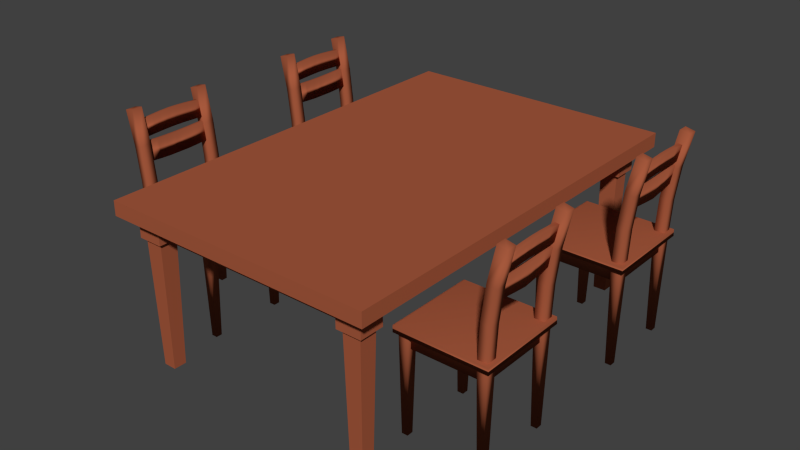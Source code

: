 # Source: Kitchen_TableChair_Set.blend  (saved by Blender 2.70.0; exported with 4.5.12 LTS)
import bpy
from mathutils import Matrix  # noqa: F401  (used for matrix-valued properties, if any)

bpy.ops.wm.read_factory_settings(use_empty=True)
scene = bpy.context.scene
scene.name = 'Scene'

# ---- collections
col_collection_1 = bpy.data.collections.new('Collection 1'); scene.collection.children.link(col_collection_1)

# ---- materials (node trees are filled in below, after node groups)
mat_material_001 = bpy.data.materials.new('Material.001')
mat_material_001.alpha_threshold = 0.0
mat_material_001.use_transparent_shadow = False
mat_material_001.diffuse_color = (0.3813, 0.0999, 0.04667, 1.0)
mat_material_001.roughness = 0.5
mat_material_001.line_color = (0.0, 0.0, 0.0, 1.0)

# ---- material node trees

# ---- world
world_world = bpy.data.worlds.new('World'); scene.world = world_world
world_world.color = (0.05088, 0.05088, 0.05088)
world_world.use_sun_shadow = False
world_world.sun_shadow_jitter_overblur = 0.0
world_world.cycles.sampling_method = 'MANUAL'
world_world.cycles.sample_map_resolution = 256

# ---- meshes
me_cube_005 = bpy.data.meshes.new('Cube.005')
me_cube_005.from_pydata([(0.7026, 0.5703, 20.61), (0.7026, 0.6602, 20.44), (-0.7026, 0.6602, 20.44), (-0.7026, 0.5703, 20.61), (0.7026, 0.5038, 15.08), (0.7026, 0.5929, 14.91), (-0.7026, 0.5929, 14.91), (-0.7026, 0.5038, 15.08), (0.4684, 0.5994, 14.64), (0.2342, 0.6105, 14.41), (-4.376e-06, 0.6255, 14.31), (-0.2342, 0.6106, 14.41), (-0.4684, 0.5995, 14.64), (-0.4684, 0.6606, 20.3), (-0.2342, 0.6648, 20.18), (-3.485e-06, 0.6695, 20.12), (0.2342, 0.6648, 20.18), (0.4684, 0.6606, 20.3), (-0.4684, 0.5087, 14.81), (-0.2342, 0.5201, 14.58), (-4.328e-06, 0.5354, 14.47), (0.2342, 0.52, 14.58), (0.4684, 0.5087, 14.81), (0.4684, 0.5707, 20.47), (0.2342, 0.575, 20.34), (-3.52e-06, 0.5799, 20.29), (-0.2342, 0.575, 20.34), (-0.4684, 0.5707, 20.47), (-0.7026, 0.589, 21.91), (-0.7026, 0.6788, 21.75), (0.7026, 0.6788, 21.75), (0.7026, 0.589, 21.91), (-0.7026, 0.66, 26.73), (-0.7026, 0.7495, 26.56), (0.7026, 0.7495, 26.56), (0.7026, 0.66, 26.73), (-0.4684, 0.7524, 26.8), (-0.2342, 0.755, 27.0), (-3.816e-06, 0.7561, 27.09), (0.2342, 0.755, 27.0), (0.4684, 0.7524, 26.8), (0.4684, 0.682, 21.87), (0.2342, 0.6867, 21.98), (-3.858e-06, 0.6886, 22.02), (-0.2342, 0.6868, 21.98), (-0.4684, 0.6821, 21.87), (0.4684, 0.6629, 26.96), (0.2342, 0.6655, 27.17), (-3.858e-06, 0.6666, 27.25), (-0.2342, 0.6655, 27.17), (-0.4684, 0.6629, 26.96), (-0.4684, 0.5923, 22.03), (-0.2342, 0.5971, 22.14), (-3.816e-06, 0.5991, 22.19), (0.2342, 0.5971, 22.14), (0.4684, 0.5923, 22.03), (0.8497, -1.083, -5.951), (0.7914, -1.083, -5.951), (0.7914, 0.4207, -5.951), (0.8497, 0.4207, -5.951), (0.8497, -1.083, -1.456), (0.7914, -1.083, -1.456), (0.7914, 0.4115, -1.456), (0.8497, 0.4114, -1.456), (-0.7857, -1.083, -5.951), (-0.844, -1.083, -5.951), (-0.844, 0.4207, -5.951), (-0.7857, 0.4207, -5.951), (-0.7857, -1.083, -1.456), (-0.844, -1.083, -1.456), (-0.844, 0.4115, -1.456), (-0.7857, 0.4114, -1.456), (0.7097, 0.5248, -5.951), (0.7097, 0.4665, -5.951), (-0.7103, 0.4665, -5.951), (-0.7103, 0.5248, -5.951), (0.7097, 0.5135, -1.456), (0.7097, 0.4561, -1.456), (-0.7103, 0.4561, -1.456), (-0.7103, 0.5135, -1.456), (0.8839, 0.5619, -31.22), (0.8839, 0.4314, -31.22), (0.7454, 0.4314, -31.22), (0.7454, 0.5619, -31.22), (0.9276, 0.5902, -1.32), (0.9276, 0.3807, -1.32), (0.7018, 0.3807, -1.32), (0.7018, 0.5902, -1.32), (-0.7474, 0.5619, -31.22), (-0.7474, 0.4314, -31.22), (-0.8859, 0.4314, -31.22), (-0.8859, 0.5619, -31.22), (-0.7038, 0.5902, -1.32), (-0.7038, 0.3807, -1.32), (-0.9295, 0.3807, -1.32), (-0.9295, 0.5902, -1.32), (0.9276, 0.591, -0.788), (0.9276, 0.3836, -0.1328), (0.7018, 0.3836, -0.1328), (0.7018, 0.591, -0.788), (-0.7038, 0.591, -0.788), (-0.7038, 0.3836, -0.1328), (-0.9295, 0.3836, -0.1328), (-0.9295, 0.591, -0.788), (0.9276, 0.8696, 29.82), (0.9276, 0.664, 30.47), (0.7018, 0.6602, 30.47), (0.7018, 0.8657, 29.82), (-0.7038, 0.8657, 29.82), (-0.7038, 0.6602, 30.47), (-0.9295, 0.664, 30.47), (-0.9295, 0.8697, 29.82), (0.7459, -1.211, -31.22), (0.7459, -1.08, -31.22), (0.8844, -1.08, -31.22), (0.8844, -1.211, -31.22), (0.7023, -1.252, -1.32), (0.7023, -1.039, -1.32), (0.928, -1.039, -1.32), (0.928, -1.252, -1.32), (-0.7112, -1.174, -5.951), (-0.7112, -1.115, -5.951), (0.7088, -1.115, -5.951), (0.7088, -1.174, -5.951), (-0.7112, -1.174, -1.456), (-0.7112, -1.115, -1.456), (0.7088, -1.115, -1.456), (0.7088, -1.174, -1.456), (-0.8854, -1.211, -31.22), (-0.8854, -1.08, -31.22), (-0.7469, -1.08, -31.22), (-0.7469, -1.211, -31.22), (-0.929, -1.252, -1.32), (-0.929, -1.039, -1.32), (-0.7033, -1.039, -1.32), (-0.7033, -1.252, -1.32), (-0.9976, -1.319, -1.843), (-0.9976, 0.6708, -1.843), (1.002, 0.6708, -1.843), (1.002, -1.319, -1.843), (-0.9976, -1.319, 0.1565), (-0.9976, 0.6601, 0.1565), (1.002, 0.6602, 0.1565), (1.002, -1.319, 0.1565), (-0.7038, 0.7122, 19.62), (-0.7038, 0.6229, 9.414), (-0.9295, 0.6229, 9.414), (-0.9295, 0.7122, 19.62), (-0.9295, 0.4156, 10.07), (-0.9295, 0.5051, 20.27), (-0.7038, 0.4155, 10.07), (-0.7038, 0.5051, 20.27), (0.9276, 0.7122, 19.62), (0.9276, 0.6229, 9.414), (0.7018, 0.6229, 9.414), (0.7018, 0.7122, 19.62), (0.7018, 0.4155, 10.07), (0.7018, 0.5051, 20.27), (0.9276, 0.4155, 10.07), (0.9276, 0.5051, 20.27)], [], [(4, 5, 1, 0), (12, 6, 2, 13), (6, 7, 3, 2), (22, 4, 0, 23), (27, 13, 2, 3), (22, 8, 5, 4), (5, 8, 17, 1), (8, 9, 16, 17), (9, 10, 15, 16), (10, 11, 14, 15), (11, 12, 13, 14), (7, 18, 27, 3), (18, 19, 26, 27), (19, 20, 25, 26), (20, 21, 24, 25), (21, 22, 23, 24), (0, 1, 17, 23), (23, 17, 16, 24), (24, 16, 15, 25), (25, 15, 14, 26), (26, 14, 13, 27), (7, 6, 12, 18), (18, 12, 11, 19), (19, 11, 10, 20), (20, 10, 9, 21), (21, 9, 8, 22), (32, 33, 29, 28), (40, 34, 30, 41), (34, 35, 31, 30), (50, 32, 28, 51), (55, 41, 30, 31), (50, 36, 33, 32), (33, 36, 45, 29), (36, 37, 44, 45), (37, 38, 43, 44), (38, 39, 42, 43), (39, 40, 41, 42), (35, 46, 55, 31), (46, 47, 54, 55), (47, 48, 53, 54), (48, 49, 52, 53), (49, 50, 51, 52), (28, 29, 45, 51), (51, 45, 44, 52), (52, 44, 43, 53), (53, 43, 42, 54), (54, 42, 41, 55), (35, 34, 40, 46), (46, 40, 39, 47), (47, 39, 38, 48), (48, 38, 37, 49), (49, 37, 36, 50), (61, 62, 58, 57), (63, 60, 56, 59), (56, 57, 58, 59), (69, 70, 66, 65), (71, 68, 64, 67), (64, 65, 66, 67), (77, 78, 74, 73), (79, 76, 72, 75), (72, 73, 74, 75), (84, 85, 81, 80), (85, 86, 82, 81), (86, 87, 83, 82), (87, 84, 80, 83), (80, 81, 82, 83), (92, 93, 89, 88), (93, 94, 90, 89), (94, 95, 91, 90), (95, 92, 88, 91), (88, 89, 90, 91), (92, 95, 103, 100), (95, 94, 102, 103), (94, 93, 101, 102), (93, 92, 100, 101), (84, 87, 99, 96), (87, 86, 98, 99), (86, 85, 97, 98), (85, 84, 96, 97), (144, 147, 111, 108), (147, 149, 110, 111), (149, 151, 109, 110), (151, 144, 108, 109), (152, 155, 107, 104), (155, 157, 106, 107), (157, 159, 105, 106), (159, 152, 104, 105), (104, 107, 106, 105), (108, 111, 110, 109), (116, 117, 113, 112), (117, 118, 114, 113), (118, 119, 115, 114), (119, 116, 112, 115), (112, 113, 114, 115), (125, 126, 122, 121), (127, 124, 120, 123), (120, 121, 122, 123), (132, 133, 129, 128), (133, 134, 130, 129), (134, 135, 131, 130), (135, 132, 128, 131), (128, 129, 130, 131), (140, 141, 137, 136), (141, 142, 138, 137), (142, 143, 139, 138), (143, 140, 136, 139), (136, 137, 138, 139), (143, 142, 141, 140), (100, 103, 146, 145), (145, 146, 147, 144), (103, 102, 148, 146), (146, 148, 149, 147), (102, 101, 150, 148), (148, 150, 151, 149), (101, 100, 145, 150), (150, 145, 144, 151), (96, 99, 154, 153), (153, 154, 155, 152), (99, 98, 156, 154), (154, 156, 157, 155), (98, 97, 158, 156), (156, 158, 159, 157), (97, 96, 153, 158), (158, 153, 152, 159)])
me_cube_005.polygons.foreach_set('use_smooth', [True] * 124)
_uv = me_cube_005.uv_layers.new(name='UVMap')
_uv.uv.foreach_set('vector', [0.0, 0.0, 1.0, 0.0, 1.0, 1.0, 0.0, 1.0, 0.0, 0.0, 1.0, 0.0, 1.0, 1.0, 0.0, 1.0, 0.0, 0.0, 1.0, 0.0, 1.0, 1.0, 0.0, 1.0, 0.0, 0.0, 1.0, 0.0, 1.0, 1.0, 0.0, 1.0, 0.0, 0.0, 1.0, 0.0, 1.0, 1.0, 0.0, 1.0, 0.0, 0.0, 1.0, 0.0, 1.0, 1.0, 0.0, 1.0, 0.0, 0.0, 1.0, 0.0, 1.0, 1.0, 0.0, 1.0, 0.0, 0.0, 1.0, 0.0, 1.0, 1.0, 0.0, 1.0, 0.0, 0.0, 1.0, 0.0, 1.0, 1.0, 0.0, 1.0, 0.0, 0.0, 1.0, 0.0, 1.0, 1.0, 0.0, 1.0, 0.0, 0.0, 1.0, 0.0, 1.0, 1.0, 0.0, 1.0, 0.0, 0.0, 1.0, 0.0, 1.0, 1.0, 0.0, 1.0, 0.0, 0.0, 1.0, 0.0, 1.0, 1.0, 0.0, 1.0, 0.0, 0.0, 1.0, 0.0, 1.0, 1.0, 0.0, 1.0, 0.0, 0.0, 1.0, 0.0, 1.0, 1.0, 0.0, 1.0, 0.0, 0.0, 1.0, 0.0, 1.0, 1.0, 0.0, 1.0, 0.0, 0.0, 1.0, 0.0, 1.0, 1.0, 0.0, 1.0, 0.0, 0.0, 1.0, 0.0, 1.0, 1.0, 0.0, 1.0, 0.0, 0.0, 1.0, 0.0, 1.0, 1.0, 0.0, 1.0, 0.0, 0.0, 1.0, 0.0, 1.0, 1.0, 0.0, 1.0, 0.0, 0.0, 1.0, 0.0, 1.0, 1.0, 0.0, 1.0, 0.0, 0.0, 1.0, 0.0, 1.0, 1.0, 0.0, 1.0, 0.0, 0.0, 1.0, 0.0, 1.0, 1.0, 0.0, 1.0, 0.0, 0.0, 1.0, 0.0, 1.0, 1.0, 0.0, 1.0, 0.0, 0.0, 1.0, 0.0, 1.0, 1.0, 0.0, 1.0, 0.0, 0.0, 1.0, 0.0, 1.0, 1.0, 0.0, 1.0, 0.0, 0.0, 1.0, 0.0, 1.0, 1.0, 0.0, 1.0, 0.0, 0.0, 1.0, 0.0, 1.0, 1.0, 0.0, 1.0, 0.0, 0.0, 1.0, 0.0, 1.0, 1.0, 0.0, 1.0, 0.0, 0.0, 1.0, 0.0, 1.0, 1.0, 0.0, 1.0, 0.0, 0.0, 1.0, 0.0, 1.0, 1.0, 0.0, 1.0, 0.0, 0.0, 1.0, 0.0, 1.0, 1.0, 0.0, 1.0, 0.0, 0.0, 1.0, 0.0, 1.0, 1.0, 0.0, 1.0, 0.0, 0.0, 1.0, 0.0, 1.0, 1.0, 0.0, 1.0, 0.0, 0.0, 1.0, 0.0, 1.0, 1.0, 0.0, 1.0, 0.0, 0.0, 1.0, 0.0, 1.0, 1.0, 0.0, 1.0, 0.0, 0.0, 1.0, 0.0, 1.0, 1.0, 0.0, 1.0, 0.0, 0.0, 1.0, 0.0, 1.0, 1.0, 0.0, 1.0, 0.0, 0.0, 1.0, 0.0, 1.0, 1.0, 0.0, 1.0, 0.0, 0.0, 1.0, 0.0, 1.0, 1.0, 0.0, 1.0, 0.0, 0.0, 1.0, 0.0, 1.0, 1.0, 0.0, 1.0, 0.0, 0.0, 1.0, 0.0, 1.0, 1.0, 0.0, 1.0, 0.0, 0.0, 1.0, 0.0, 1.0, 1.0, 0.0, 1.0, 0.0, 0.0, 1.0, 0.0, 1.0, 1.0, 0.0, 1.0, 0.0, 0.0, 1.0, 0.0, 1.0, 1.0, 0.0, 1.0, 0.0, 0.0, 1.0, 0.0, 1.0, 1.0, 0.0, 1.0, 0.0, 0.0, 1.0, 0.0, 1.0, 1.0, 0.0, 1.0, 0.0, 0.0, 1.0, 0.0, 1.0, 1.0, 0.0, 1.0, 0.0, 0.0, 1.0, 0.0, 1.0, 1.0, 0.0, 1.0, 0.0, 0.0, 1.0, 0.0, 1.0, 1.0, 0.0, 1.0, 0.0, 0.0, 1.0, 0.0, 1.0, 1.0, 0.0, 1.0, 0.0, 0.0, 1.0, 0.0, 1.0, 1.0, 0.0, 1.0, 0.0, 0.0, 1.0, 0.0, 1.0, 1.0, 0.0, 1.0, 0.0, 0.0, 1.0, 0.0, 1.0, 1.0, 0.0, 1.0, 0.0, 0.0, 1.0, 0.0, 1.0, 1.0, 0.0, 1.0, 0.0, 0.0, 1.0, 0.0, 1.0, 1.0, 0.0, 1.0, 0.0, 0.0, 1.0, 0.0, 1.0, 1.0, 0.0, 1.0, 0.0, 0.0, 1.0, 0.0, 1.0, 1.0, 0.0, 1.0, 0.0, 0.0, 1.0, 0.0, 1.0, 1.0, 0.0, 1.0, 0.0, 0.0, 1.0, 0.0, 1.0, 1.0, 0.0, 1.0, 0.0, 0.0, 1.0, 0.0, 1.0, 1.0, 0.0, 1.0, 0.0, 0.0, 1.0, 0.0, 1.0, 1.0, 0.0, 1.0, 0.0, 0.0, 1.0, 0.0, 1.0, 1.0, 0.0, 1.0, 0.0, 0.0, 1.0, 0.0, 1.0, 1.0, 0.0, 1.0, 0.0, 0.0, 1.0, 0.0, 1.0, 1.0, 0.0, 1.0, 0.0, 0.0, 1.0, 0.0, 1.0, 1.0, 0.0, 1.0, 0.0, 0.0, 1.0, 0.0, 1.0, 1.0, 0.0, 1.0, 0.0, 0.0, 1.0, 0.0, 1.0, 1.0, 0.0, 1.0, 0.0, 0.0, 1.0, 0.0, 1.0, 1.0, 0.0, 1.0, 0.0, 0.0, 1.0, 0.0, 1.0, 1.0, 0.0, 1.0, 0.0, 0.0, 1.0, 0.0, 1.0, 1.0, 0.0, 1.0, 0.0, 0.0, 1.0, 0.0, 1.0, 1.0, 0.0, 1.0, 0.0, 0.0, 1.0, 0.0, 1.0, 1.0, 0.0, 1.0, 0.0, 0.0, 1.0, 0.0, 1.0, 1.0, 0.0, 1.0, 0.0, 0.0, 1.0, 0.0, 1.0, 1.0, 0.0, 1.0, 0.0, 0.0, 1.0, 0.0, 1.0, 1.0, 0.0, 1.0, 0.0, 0.0, 1.0, 0.0, 1.0, 1.0, 0.0, 1.0, 0.0, 0.0, 1.0, 0.0, 1.0, 1.0, 0.0, 1.0, 0.0, 0.0, 1.0, 0.0, 1.0, 1.0, 0.0, 1.0, 0.0, 0.0, 1.0, 0.0, 1.0, 1.0, 0.0, 1.0, 0.0, 0.0, 1.0, 0.0, 1.0, 1.0, 0.0, 1.0, 0.0, 0.0, 1.0, 0.0, 1.0, 1.0, 0.0, 1.0, 0.0, 0.0, 1.0, 0.0, 1.0, 1.0, 0.0, 1.0, 0.0, 0.0, 1.0, 0.0, 1.0, 1.0, 0.0, 1.0, 0.0, 0.0, 1.0, 0.0, 1.0, 1.0, 0.0, 1.0, 0.0, 0.0, 1.0, 0.0, 1.0, 1.0, 0.0, 1.0, 0.0, 0.0, 1.0, 0.0, 1.0, 1.0, 0.0, 1.0, 0.0, 0.0, 1.0, 0.0, 1.0, 1.0, 0.0, 1.0, 0.0, 0.0, 1.0, 0.0, 1.0, 1.0, 0.0, 1.0, 0.0, 0.0, 1.0, 0.0, 1.0, 1.0, 0.0, 1.0, 0.0, 0.0, 1.0, 0.0, 1.0, 1.0, 0.0, 1.0, 0.0, 0.0, 1.0, 0.0, 1.0, 1.0, 0.0, 1.0, 0.0, 0.0, 1.0, 0.0, 1.0, 1.0, 0.0, 1.0, 0.0, 0.0, 1.0, 0.0, 1.0, 1.0, 0.0, 1.0, 0.0, 0.0, 1.0, 0.0, 1.0, 1.0, 0.0, 1.0, 0.0, 0.0, 1.0, 0.0, 1.0, 1.0, 0.0, 1.0, 0.0, 0.0, 1.0, 0.0, 1.0, 1.0, 0.0, 1.0, 0.0, 0.0, 1.0, 0.0, 1.0, 1.0, 0.0, 1.0, 0.0, 0.0, 1.0, 0.0, 1.0, 1.0, 0.0, 1.0, 0.0, 0.0, 1.0, 0.0, 1.0, 1.0, 0.0, 1.0, 0.0, 0.0, 1.0, 0.0, 1.0, 1.0, 0.0, 1.0, 0.0, 0.0, 1.0, 0.0, 1.0, 1.0, 0.0, 1.0, 0.0, 0.0, 1.0, 0.0, 1.0, 1.0, 0.0, 1.0, 0.0, 0.0, 1.0, 0.0, 1.0, 1.0, 0.0, 1.0, 0.0, 0.0, 1.0, 0.0, 1.0, 1.0, 0.0, 1.0, 0.0, 0.0, 1.0, 0.0, 1.0, 1.0, 0.0, 1.0, 0.0, 0.0, 1.0, 0.0, 1.0, 1.0, 0.0, 1.0, 0.0, 0.0, 1.0, 0.0, 1.0, 1.0, 0.0, 1.0, 0.0, 0.0, 1.0, 0.0, 1.0, 1.0, 0.0, 1.0, 0.0, 0.0, 1.0, 0.0, 1.0, 1.0, 0.0, 1.0, 0.0, 0.0, 1.0, 0.0, 1.0, 1.0, 0.0, 1.0, 0.0, 0.0, 1.0, 0.0, 1.0, 1.0, 0.0, 1.0, 0.0, 0.0, 1.0, 0.0, 1.0, 1.0, 0.0, 1.0, 0.0, 0.0, 1.0, 0.0, 1.0, 1.0, 0.0, 1.0, 0.0, 0.0, 1.0, 0.0, 1.0, 1.0, 0.0, 1.0, 0.0, 0.0, 1.0, 0.0, 1.0, 1.0, 0.0, 1.0, 0.0, 0.0, 1.0, 0.0, 1.0, 1.0, 0.0, 1.0, 0.0, 0.0, 1.0, 0.0, 1.0, 1.0, 0.0, 1.0, 0.0, 0.0, 1.0, 0.0, 1.0, 1.0, 0.0, 1.0, 0.0, 0.0, 1.0, 0.0, 1.0, 1.0, 0.0, 1.0, 0.0, 0.0, 1.0, 0.0, 1.0, 1.0, 0.0, 1.0, 0.0, 0.0, 1.0, 0.0, 1.0, 1.0, 0.0, 1.0, 0.0, 0.0, 1.0, 0.0, 1.0, 1.0, 0.0, 1.0, 0.0, 0.0, 1.0, 0.0, 1.0, 1.0, 0.0, 1.0])
me_cube_005.materials.append(mat_material_001)
me_cube_005.use_remesh_preserve_volume = False
me_cube_005.use_remesh_preserve_attributes = False
me_cube_005.use_mirror_vertex_groups = False
me_cube_005.update()
me_cube_004 = bpy.data.meshes.new('Cube.004')
me_cube_004.from_pydata([(0.7026, 0.5703, 20.61), (0.7026, 0.6602, 20.44), (-0.7026, 0.6602, 20.44), (-0.7026, 0.5703, 20.61), (0.7026, 0.5038, 15.08), (0.7026, 0.5929, 14.91), (-0.7026, 0.5929, 14.91), (-0.7026, 0.5038, 15.08), (0.4684, 0.5994, 14.64), (0.2342, 0.6105, 14.41), (-4.376e-06, 0.6255, 14.31), (-0.2342, 0.6106, 14.41), (-0.4684, 0.5995, 14.64), (-0.4684, 0.6606, 20.3), (-0.2342, 0.6648, 20.18), (-3.485e-06, 0.6695, 20.12), (0.2342, 0.6648, 20.18), (0.4684, 0.6606, 20.3), (-0.4684, 0.5087, 14.81), (-0.2342, 0.5201, 14.58), (-4.328e-06, 0.5354, 14.47), (0.2342, 0.52, 14.58), (0.4684, 0.5087, 14.81), (0.4684, 0.5707, 20.47), (0.2342, 0.575, 20.34), (-3.52e-06, 0.5799, 20.29), (-0.2342, 0.575, 20.34), (-0.4684, 0.5707, 20.47), (-0.7026, 0.589, 21.91), (-0.7026, 0.6788, 21.75), (0.7026, 0.6788, 21.75), (0.7026, 0.589, 21.91), (-0.7026, 0.66, 26.73), (-0.7026, 0.7495, 26.56), (0.7026, 0.7495, 26.56), (0.7026, 0.66, 26.73), (-0.4684, 0.7524, 26.8), (-0.2342, 0.755, 27.0), (-3.816e-06, 0.7561, 27.09), (0.2342, 0.755, 27.0), (0.4684, 0.7524, 26.8), (0.4684, 0.682, 21.87), (0.2342, 0.6867, 21.98), (-3.858e-06, 0.6886, 22.02), (-0.2342, 0.6868, 21.98), (-0.4684, 0.6821, 21.87), (0.4684, 0.6629, 26.96), (0.2342, 0.6655, 27.17), (-3.858e-06, 0.6666, 27.25), (-0.2342, 0.6655, 27.17), (-0.4684, 0.6629, 26.96), (-0.4684, 0.5923, 22.03), (-0.2342, 0.5971, 22.14), (-3.816e-06, 0.5991, 22.19), (0.2342, 0.5971, 22.14), (0.4684, 0.5923, 22.03), (0.8497, -1.083, -5.951), (0.7914, -1.083, -5.951), (0.7914, 0.4207, -5.951), (0.8497, 0.4207, -5.951), (0.8497, -1.083, -1.456), (0.7914, -1.083, -1.456), (0.7914, 0.4115, -1.456), (0.8497, 0.4114, -1.456), (-0.7857, -1.083, -5.951), (-0.844, -1.083, -5.951), (-0.844, 0.4207, -5.951), (-0.7857, 0.4207, -5.951), (-0.7857, -1.083, -1.456), (-0.844, -1.083, -1.456), (-0.844, 0.4115, -1.456), (-0.7857, 0.4114, -1.456), (0.7097, 0.5248, -5.951), (0.7097, 0.4665, -5.951), (-0.7103, 0.4665, -5.951), (-0.7103, 0.5248, -5.951), (0.7097, 0.5135, -1.456), (0.7097, 0.4561, -1.456), (-0.7103, 0.4561, -1.456), (-0.7103, 0.5135, -1.456), (0.8839, 0.5619, -31.22), (0.8839, 0.4314, -31.22), (0.7454, 0.4314, -31.22), (0.7454, 0.5619, -31.22), (0.9276, 0.5902, -1.32), (0.9276, 0.3807, -1.32), (0.7018, 0.3807, -1.32), (0.7018, 0.5902, -1.32), (-0.7474, 0.5619, -31.22), (-0.7474, 0.4314, -31.22), (-0.8859, 0.4314, -31.22), (-0.8859, 0.5619, -31.22), (-0.7038, 0.5902, -1.32), (-0.7038, 0.3807, -1.32), (-0.9295, 0.3807, -1.32), (-0.9295, 0.5902, -1.32), (0.9276, 0.591, -0.788), (0.9276, 0.3836, -0.1328), (0.7018, 0.3836, -0.1328), (0.7018, 0.591, -0.788), (-0.7038, 0.591, -0.788), (-0.7038, 0.3836, -0.1328), (-0.9295, 0.3836, -0.1328), (-0.9295, 0.591, -0.788), (0.9276, 0.8696, 29.82), (0.9276, 0.664, 30.47), (0.7018, 0.6602, 30.47), (0.7018, 0.8657, 29.82), (-0.7038, 0.8657, 29.82), (-0.7038, 0.6602, 30.47), (-0.9295, 0.664, 30.47), (-0.9295, 0.8697, 29.82), (0.7459, -1.211, -31.22), (0.7459, -1.08, -31.22), (0.8844, -1.08, -31.22), (0.8844, -1.211, -31.22), (0.7023, -1.252, -1.32), (0.7023, -1.039, -1.32), (0.928, -1.039, -1.32), (0.928, -1.252, -1.32), (-0.7112, -1.174, -5.951), (-0.7112, -1.115, -5.951), (0.7088, -1.115, -5.951), (0.7088, -1.174, -5.951), (-0.7112, -1.174, -1.456), (-0.7112, -1.115, -1.456), (0.7088, -1.115, -1.456), (0.7088, -1.174, -1.456), (-0.8854, -1.211, -31.22), (-0.8854, -1.08, -31.22), (-0.7469, -1.08, -31.22), (-0.7469, -1.211, -31.22), (-0.929, -1.252, -1.32), (-0.929, -1.039, -1.32), (-0.7033, -1.039, -1.32), (-0.7033, -1.252, -1.32), (-0.9976, -1.319, -1.843), (-0.9976, 0.6708, -1.843), (1.002, 0.6708, -1.843), (1.002, -1.319, -1.843), (-0.9976, -1.319, 0.1565), (-0.9976, 0.6601, 0.1565), (1.002, 0.6602, 0.1565), (1.002, -1.319, 0.1565), (-0.7038, 0.7122, 19.62), (-0.7038, 0.6229, 9.414), (-0.9295, 0.6229, 9.414), (-0.9295, 0.7122, 19.62), (-0.9295, 0.4156, 10.07), (-0.9295, 0.5051, 20.27), (-0.7038, 0.4155, 10.07), (-0.7038, 0.5051, 20.27), (0.9276, 0.7122, 19.62), (0.9276, 0.6229, 9.414), (0.7018, 0.6229, 9.414), (0.7018, 0.7122, 19.62), (0.7018, 0.4155, 10.07), (0.7018, 0.5051, 20.27), (0.9276, 0.4155, 10.07), (0.9276, 0.5051, 20.27)], [], [(4, 5, 1, 0), (12, 6, 2, 13), (6, 7, 3, 2), (22, 4, 0, 23), (27, 13, 2, 3), (22, 8, 5, 4), (5, 8, 17, 1), (8, 9, 16, 17), (9, 10, 15, 16), (10, 11, 14, 15), (11, 12, 13, 14), (7, 18, 27, 3), (18, 19, 26, 27), (19, 20, 25, 26), (20, 21, 24, 25), (21, 22, 23, 24), (0, 1, 17, 23), (23, 17, 16, 24), (24, 16, 15, 25), (25, 15, 14, 26), (26, 14, 13, 27), (7, 6, 12, 18), (18, 12, 11, 19), (19, 11, 10, 20), (20, 10, 9, 21), (21, 9, 8, 22), (32, 33, 29, 28), (40, 34, 30, 41), (34, 35, 31, 30), (50, 32, 28, 51), (55, 41, 30, 31), (50, 36, 33, 32), (33, 36, 45, 29), (36, 37, 44, 45), (37, 38, 43, 44), (38, 39, 42, 43), (39, 40, 41, 42), (35, 46, 55, 31), (46, 47, 54, 55), (47, 48, 53, 54), (48, 49, 52, 53), (49, 50, 51, 52), (28, 29, 45, 51), (51, 45, 44, 52), (52, 44, 43, 53), (53, 43, 42, 54), (54, 42, 41, 55), (35, 34, 40, 46), (46, 40, 39, 47), (47, 39, 38, 48), (48, 38, 37, 49), (49, 37, 36, 50), (61, 62, 58, 57), (63, 60, 56, 59), (56, 57, 58, 59), (69, 70, 66, 65), (71, 68, 64, 67), (64, 65, 66, 67), (77, 78, 74, 73), (79, 76, 72, 75), (72, 73, 74, 75), (84, 85, 81, 80), (85, 86, 82, 81), (86, 87, 83, 82), (87, 84, 80, 83), (80, 81, 82, 83), (92, 93, 89, 88), (93, 94, 90, 89), (94, 95, 91, 90), (95, 92, 88, 91), (88, 89, 90, 91), (92, 95, 103, 100), (95, 94, 102, 103), (94, 93, 101, 102), (93, 92, 100, 101), (84, 87, 99, 96), (87, 86, 98, 99), (86, 85, 97, 98), (85, 84, 96, 97), (144, 147, 111, 108), (147, 149, 110, 111), (149, 151, 109, 110), (151, 144, 108, 109), (152, 155, 107, 104), (155, 157, 106, 107), (157, 159, 105, 106), (159, 152, 104, 105), (104, 107, 106, 105), (108, 111, 110, 109), (116, 117, 113, 112), (117, 118, 114, 113), (118, 119, 115, 114), (119, 116, 112, 115), (112, 113, 114, 115), (125, 126, 122, 121), (127, 124, 120, 123), (120, 121, 122, 123), (132, 133, 129, 128), (133, 134, 130, 129), (134, 135, 131, 130), (135, 132, 128, 131), (128, 129, 130, 131), (140, 141, 137, 136), (141, 142, 138, 137), (142, 143, 139, 138), (143, 140, 136, 139), (136, 137, 138, 139), (143, 142, 141, 140), (100, 103, 146, 145), (145, 146, 147, 144), (103, 102, 148, 146), (146, 148, 149, 147), (102, 101, 150, 148), (148, 150, 151, 149), (101, 100, 145, 150), (150, 145, 144, 151), (96, 99, 154, 153), (153, 154, 155, 152), (99, 98, 156, 154), (154, 156, 157, 155), (98, 97, 158, 156), (156, 158, 159, 157), (97, 96, 153, 158), (158, 153, 152, 159)])
me_cube_004.polygons.foreach_set('use_smooth', [True] * 124)
_uv = me_cube_004.uv_layers.new(name='UVMap')
_uv.uv.foreach_set('vector', [0.0, 0.0, 1.0, 0.0, 1.0, 1.0, 0.0, 1.0, 0.0, 0.0, 1.0, 0.0, 1.0, 1.0, 0.0, 1.0, 0.0, 0.0, 1.0, 0.0, 1.0, 1.0, 0.0, 1.0, 0.0, 0.0, 1.0, 0.0, 1.0, 1.0, 0.0, 1.0, 0.0, 0.0, 1.0, 0.0, 1.0, 1.0, 0.0, 1.0, 0.0, 0.0, 1.0, 0.0, 1.0, 1.0, 0.0, 1.0, 0.0, 0.0, 1.0, 0.0, 1.0, 1.0, 0.0, 1.0, 0.0, 0.0, 1.0, 0.0, 1.0, 1.0, 0.0, 1.0, 0.0, 0.0, 1.0, 0.0, 1.0, 1.0, 0.0, 1.0, 0.0, 0.0, 1.0, 0.0, 1.0, 1.0, 0.0, 1.0, 0.0, 0.0, 1.0, 0.0, 1.0, 1.0, 0.0, 1.0, 0.0, 0.0, 1.0, 0.0, 1.0, 1.0, 0.0, 1.0, 0.0, 0.0, 1.0, 0.0, 1.0, 1.0, 0.0, 1.0, 0.0, 0.0, 1.0, 0.0, 1.0, 1.0, 0.0, 1.0, 0.0, 0.0, 1.0, 0.0, 1.0, 1.0, 0.0, 1.0, 0.0, 0.0, 1.0, 0.0, 1.0, 1.0, 0.0, 1.0, 0.0, 0.0, 1.0, 0.0, 1.0, 1.0, 0.0, 1.0, 0.0, 0.0, 1.0, 0.0, 1.0, 1.0, 0.0, 1.0, 0.0, 0.0, 1.0, 0.0, 1.0, 1.0, 0.0, 1.0, 0.0, 0.0, 1.0, 0.0, 1.0, 1.0, 0.0, 1.0, 0.0, 0.0, 1.0, 0.0, 1.0, 1.0, 0.0, 1.0, 0.0, 0.0, 1.0, 0.0, 1.0, 1.0, 0.0, 1.0, 0.0, 0.0, 1.0, 0.0, 1.0, 1.0, 0.0, 1.0, 0.0, 0.0, 1.0, 0.0, 1.0, 1.0, 0.0, 1.0, 0.0, 0.0, 1.0, 0.0, 1.0, 1.0, 0.0, 1.0, 0.0, 0.0, 1.0, 0.0, 1.0, 1.0, 0.0, 1.0, 0.0, 0.0, 1.0, 0.0, 1.0, 1.0, 0.0, 1.0, 0.0, 0.0, 1.0, 0.0, 1.0, 1.0, 0.0, 1.0, 0.0, 0.0, 1.0, 0.0, 1.0, 1.0, 0.0, 1.0, 0.0, 0.0, 1.0, 0.0, 1.0, 1.0, 0.0, 1.0, 0.0, 0.0, 1.0, 0.0, 1.0, 1.0, 0.0, 1.0, 0.0, 0.0, 1.0, 0.0, 1.0, 1.0, 0.0, 1.0, 0.0, 0.0, 1.0, 0.0, 1.0, 1.0, 0.0, 1.0, 0.0, 0.0, 1.0, 0.0, 1.0, 1.0, 0.0, 1.0, 0.0, 0.0, 1.0, 0.0, 1.0, 1.0, 0.0, 1.0, 0.0, 0.0, 1.0, 0.0, 1.0, 1.0, 0.0, 1.0, 0.0, 0.0, 1.0, 0.0, 1.0, 1.0, 0.0, 1.0, 0.0, 0.0, 1.0, 0.0, 1.0, 1.0, 0.0, 1.0, 0.0, 0.0, 1.0, 0.0, 1.0, 1.0, 0.0, 1.0, 0.0, 0.0, 1.0, 0.0, 1.0, 1.0, 0.0, 1.0, 0.0, 0.0, 1.0, 0.0, 1.0, 1.0, 0.0, 1.0, 0.0, 0.0, 1.0, 0.0, 1.0, 1.0, 0.0, 1.0, 0.0, 0.0, 1.0, 0.0, 1.0, 1.0, 0.0, 1.0, 0.0, 0.0, 1.0, 0.0, 1.0, 1.0, 0.0, 1.0, 0.0, 0.0, 1.0, 0.0, 1.0, 1.0, 0.0, 1.0, 0.0, 0.0, 1.0, 0.0, 1.0, 1.0, 0.0, 1.0, 0.0, 0.0, 1.0, 0.0, 1.0, 1.0, 0.0, 1.0, 0.0, 0.0, 1.0, 0.0, 1.0, 1.0, 0.0, 1.0, 0.0, 0.0, 1.0, 0.0, 1.0, 1.0, 0.0, 1.0, 0.0, 0.0, 1.0, 0.0, 1.0, 1.0, 0.0, 1.0, 0.0, 0.0, 1.0, 0.0, 1.0, 1.0, 0.0, 1.0, 0.0, 0.0, 1.0, 0.0, 1.0, 1.0, 0.0, 1.0, 0.0, 0.0, 1.0, 0.0, 1.0, 1.0, 0.0, 1.0, 0.0, 0.0, 1.0, 0.0, 1.0, 1.0, 0.0, 1.0, 0.0, 0.0, 1.0, 0.0, 1.0, 1.0, 0.0, 1.0, 0.0, 0.0, 1.0, 0.0, 1.0, 1.0, 0.0, 1.0, 0.0, 0.0, 1.0, 0.0, 1.0, 1.0, 0.0, 1.0, 0.0, 0.0, 1.0, 0.0, 1.0, 1.0, 0.0, 1.0, 0.0, 0.0, 1.0, 0.0, 1.0, 1.0, 0.0, 1.0, 0.0, 0.0, 1.0, 0.0, 1.0, 1.0, 0.0, 1.0, 0.0, 0.0, 1.0, 0.0, 1.0, 1.0, 0.0, 1.0, 0.0, 0.0, 1.0, 0.0, 1.0, 1.0, 0.0, 1.0, 0.0, 0.0, 1.0, 0.0, 1.0, 1.0, 0.0, 1.0, 0.0, 0.0, 1.0, 0.0, 1.0, 1.0, 0.0, 1.0, 0.0, 0.0, 1.0, 0.0, 1.0, 1.0, 0.0, 1.0, 0.0, 0.0, 1.0, 0.0, 1.0, 1.0, 0.0, 1.0, 0.0, 0.0, 1.0, 0.0, 1.0, 1.0, 0.0, 1.0, 0.0, 0.0, 1.0, 0.0, 1.0, 1.0, 0.0, 1.0, 0.0, 0.0, 1.0, 0.0, 1.0, 1.0, 0.0, 1.0, 0.0, 0.0, 1.0, 0.0, 1.0, 1.0, 0.0, 1.0, 0.0, 0.0, 1.0, 0.0, 1.0, 1.0, 0.0, 1.0, 0.0, 0.0, 1.0, 0.0, 1.0, 1.0, 0.0, 1.0, 0.0, 0.0, 1.0, 0.0, 1.0, 1.0, 0.0, 1.0, 0.0, 0.0, 1.0, 0.0, 1.0, 1.0, 0.0, 1.0, 0.0, 0.0, 1.0, 0.0, 1.0, 1.0, 0.0, 1.0, 0.0, 0.0, 1.0, 0.0, 1.0, 1.0, 0.0, 1.0, 0.0, 0.0, 1.0, 0.0, 1.0, 1.0, 0.0, 1.0, 0.0, 0.0, 1.0, 0.0, 1.0, 1.0, 0.0, 1.0, 0.0, 0.0, 1.0, 0.0, 1.0, 1.0, 0.0, 1.0, 0.0, 0.0, 1.0, 0.0, 1.0, 1.0, 0.0, 1.0, 0.0, 0.0, 1.0, 0.0, 1.0, 1.0, 0.0, 1.0, 0.0, 0.0, 1.0, 0.0, 1.0, 1.0, 0.0, 1.0, 0.0, 0.0, 1.0, 0.0, 1.0, 1.0, 0.0, 1.0, 0.0, 0.0, 1.0, 0.0, 1.0, 1.0, 0.0, 1.0, 0.0, 0.0, 1.0, 0.0, 1.0, 1.0, 0.0, 1.0, 0.0, 0.0, 1.0, 0.0, 1.0, 1.0, 0.0, 1.0, 0.0, 0.0, 1.0, 0.0, 1.0, 1.0, 0.0, 1.0, 0.0, 0.0, 1.0, 0.0, 1.0, 1.0, 0.0, 1.0, 0.0, 0.0, 1.0, 0.0, 1.0, 1.0, 0.0, 1.0, 0.0, 0.0, 1.0, 0.0, 1.0, 1.0, 0.0, 1.0, 0.0, 0.0, 1.0, 0.0, 1.0, 1.0, 0.0, 1.0, 0.0, 0.0, 1.0, 0.0, 1.0, 1.0, 0.0, 1.0, 0.0, 0.0, 1.0, 0.0, 1.0, 1.0, 0.0, 1.0, 0.0, 0.0, 1.0, 0.0, 1.0, 1.0, 0.0, 1.0, 0.0, 0.0, 1.0, 0.0, 1.0, 1.0, 0.0, 1.0, 0.0, 0.0, 1.0, 0.0, 1.0, 1.0, 0.0, 1.0, 0.0, 0.0, 1.0, 0.0, 1.0, 1.0, 0.0, 1.0, 0.0, 0.0, 1.0, 0.0, 1.0, 1.0, 0.0, 1.0, 0.0, 0.0, 1.0, 0.0, 1.0, 1.0, 0.0, 1.0, 0.0, 0.0, 1.0, 0.0, 1.0, 1.0, 0.0, 1.0, 0.0, 0.0, 1.0, 0.0, 1.0, 1.0, 0.0, 1.0, 0.0, 0.0, 1.0, 0.0, 1.0, 1.0, 0.0, 1.0, 0.0, 0.0, 1.0, 0.0, 1.0, 1.0, 0.0, 1.0, 0.0, 0.0, 1.0, 0.0, 1.0, 1.0, 0.0, 1.0, 0.0, 0.0, 1.0, 0.0, 1.0, 1.0, 0.0, 1.0, 0.0, 0.0, 1.0, 0.0, 1.0, 1.0, 0.0, 1.0, 0.0, 0.0, 1.0, 0.0, 1.0, 1.0, 0.0, 1.0, 0.0, 0.0, 1.0, 0.0, 1.0, 1.0, 0.0, 1.0, 0.0, 0.0, 1.0, 0.0, 1.0, 1.0, 0.0, 1.0, 0.0, 0.0, 1.0, 0.0, 1.0, 1.0, 0.0, 1.0, 0.0, 0.0, 1.0, 0.0, 1.0, 1.0, 0.0, 1.0, 0.0, 0.0, 1.0, 0.0, 1.0, 1.0, 0.0, 1.0, 0.0, 0.0, 1.0, 0.0, 1.0, 1.0, 0.0, 1.0, 0.0, 0.0, 1.0, 0.0, 1.0, 1.0, 0.0, 1.0, 0.0, 0.0, 1.0, 0.0, 1.0, 1.0, 0.0, 1.0, 0.0, 0.0, 1.0, 0.0, 1.0, 1.0, 0.0, 1.0, 0.0, 0.0, 1.0, 0.0, 1.0, 1.0, 0.0, 1.0, 0.0, 0.0, 1.0, 0.0, 1.0, 1.0, 0.0, 1.0, 0.0, 0.0, 1.0, 0.0, 1.0, 1.0, 0.0, 1.0, 0.0, 0.0, 1.0, 0.0, 1.0, 1.0, 0.0, 1.0, 0.0, 0.0, 1.0, 0.0, 1.0, 1.0, 0.0, 1.0, 0.0, 0.0, 1.0, 0.0, 1.0, 1.0, 0.0, 1.0, 0.0, 0.0, 1.0, 0.0, 1.0, 1.0, 0.0, 1.0, 0.0, 0.0, 1.0, 0.0, 1.0, 1.0, 0.0, 1.0])
me_cube_004.materials.append(mat_material_001)
me_cube_004.use_remesh_preserve_volume = False
me_cube_004.use_remesh_preserve_attributes = False
me_cube_004.use_mirror_vertex_groups = False
me_cube_004.update()
me_cube_003 = bpy.data.meshes.new('Cube.003')
me_cube_003.from_pydata([(0.7026, 0.5703, 20.61), (0.7026, 0.6602, 20.44), (-0.7026, 0.6602, 20.44), (-0.7026, 0.5703, 20.61), (0.7026, 0.5038, 15.08), (0.7026, 0.5929, 14.91), (-0.7026, 0.5929, 14.91), (-0.7026, 0.5038, 15.08), (0.4684, 0.5994, 14.64), (0.2342, 0.6105, 14.41), (-4.376e-06, 0.6255, 14.31), (-0.2342, 0.6106, 14.41), (-0.4684, 0.5995, 14.64), (-0.4684, 0.6606, 20.3), (-0.2342, 0.6648, 20.18), (-3.485e-06, 0.6695, 20.12), (0.2342, 0.6648, 20.18), (0.4684, 0.6606, 20.3), (-0.4684, 0.5087, 14.81), (-0.2342, 0.5201, 14.58), (-4.328e-06, 0.5354, 14.47), (0.2342, 0.52, 14.58), (0.4684, 0.5087, 14.81), (0.4684, 0.5707, 20.47), (0.2342, 0.575, 20.34), (-3.52e-06, 0.5799, 20.29), (-0.2342, 0.575, 20.34), (-0.4684, 0.5707, 20.47), (-0.7026, 0.589, 21.91), (-0.7026, 0.6788, 21.75), (0.7026, 0.6788, 21.75), (0.7026, 0.589, 21.91), (-0.7026, 0.66, 26.73), (-0.7026, 0.7495, 26.56), (0.7026, 0.7495, 26.56), (0.7026, 0.66, 26.73), (-0.4684, 0.7524, 26.8), (-0.2342, 0.755, 27.0), (-3.816e-06, 0.7561, 27.09), (0.2342, 0.755, 27.0), (0.4684, 0.7524, 26.8), (0.4684, 0.682, 21.87), (0.2342, 0.6867, 21.98), (-3.858e-06, 0.6886, 22.02), (-0.2342, 0.6868, 21.98), (-0.4684, 0.6821, 21.87), (0.4684, 0.6629, 26.96), (0.2342, 0.6655, 27.17), (-3.858e-06, 0.6666, 27.25), (-0.2342, 0.6655, 27.17), (-0.4684, 0.6629, 26.96), (-0.4684, 0.5923, 22.03), (-0.2342, 0.5971, 22.14), (-3.816e-06, 0.5991, 22.19), (0.2342, 0.5971, 22.14), (0.4684, 0.5923, 22.03), (0.8497, -1.083, -5.951), (0.7914, -1.083, -5.951), (0.7914, 0.4207, -5.951), (0.8497, 0.4207, -5.951), (0.8497, -1.083, -1.456), (0.7914, -1.083, -1.456), (0.7914, 0.4115, -1.456), (0.8497, 0.4114, -1.456), (-0.7857, -1.083, -5.951), (-0.844, -1.083, -5.951), (-0.844, 0.4207, -5.951), (-0.7857, 0.4207, -5.951), (-0.7857, -1.083, -1.456), (-0.844, -1.083, -1.456), (-0.844, 0.4115, -1.456), (-0.7857, 0.4114, -1.456), (0.7097, 0.5248, -5.951), (0.7097, 0.4665, -5.951), (-0.7103, 0.4665, -5.951), (-0.7103, 0.5248, -5.951), (0.7097, 0.5135, -1.456), (0.7097, 0.4561, -1.456), (-0.7103, 0.4561, -1.456), (-0.7103, 0.5135, -1.456), (0.8839, 0.5619, -31.22), (0.8839, 0.4314, -31.22), (0.7454, 0.4314, -31.22), (0.7454, 0.5619, -31.22), (0.9276, 0.5902, -1.32), (0.9276, 0.3807, -1.32), (0.7018, 0.3807, -1.32), (0.7018, 0.5902, -1.32), (-0.7474, 0.5619, -31.22), (-0.7474, 0.4314, -31.22), (-0.8859, 0.4314, -31.22), (-0.8859, 0.5619, -31.22), (-0.7038, 0.5902, -1.32), (-0.7038, 0.3807, -1.32), (-0.9295, 0.3807, -1.32), (-0.9295, 0.5902, -1.32), (0.9276, 0.591, -0.788), (0.9276, 0.3836, -0.1328), (0.7018, 0.3836, -0.1328), (0.7018, 0.591, -0.788), (-0.7038, 0.591, -0.788), (-0.7038, 0.3836, -0.1328), (-0.9295, 0.3836, -0.1328), (-0.9295, 0.591, -0.788), (0.9276, 0.8696, 29.82), (0.9276, 0.664, 30.47), (0.7018, 0.6602, 30.47), (0.7018, 0.8657, 29.82), (-0.7038, 0.8657, 29.82), (-0.7038, 0.6602, 30.47), (-0.9295, 0.664, 30.47), (-0.9295, 0.8697, 29.82), (0.7459, -1.211, -31.22), (0.7459, -1.08, -31.22), (0.8844, -1.08, -31.22), (0.8844, -1.211, -31.22), (0.7023, -1.252, -1.32), (0.7023, -1.039, -1.32), (0.928, -1.039, -1.32), (0.928, -1.252, -1.32), (-0.7112, -1.174, -5.951), (-0.7112, -1.115, -5.951), (0.7088, -1.115, -5.951), (0.7088, -1.174, -5.951), (-0.7112, -1.174, -1.456), (-0.7112, -1.115, -1.456), (0.7088, -1.115, -1.456), (0.7088, -1.174, -1.456), (-0.8854, -1.211, -31.22), (-0.8854, -1.08, -31.22), (-0.7469, -1.08, -31.22), (-0.7469, -1.211, -31.22), (-0.929, -1.252, -1.32), (-0.929, -1.039, -1.32), (-0.7033, -1.039, -1.32), (-0.7033, -1.252, -1.32), (-0.9976, -1.319, -1.843), (-0.9976, 0.6708, -1.843), (1.002, 0.6708, -1.843), (1.002, -1.319, -1.843), (-0.9976, -1.319, 0.1565), (-0.9976, 0.6601, 0.1565), (1.002, 0.6602, 0.1565), (1.002, -1.319, 0.1565), (-0.7038, 0.7122, 19.62), (-0.7038, 0.6229, 9.414), (-0.9295, 0.6229, 9.414), (-0.9295, 0.7122, 19.62), (-0.9295, 0.4156, 10.07), (-0.9295, 0.5051, 20.27), (-0.7038, 0.4155, 10.07), (-0.7038, 0.5051, 20.27), (0.9276, 0.7122, 19.62), (0.9276, 0.6229, 9.414), (0.7018, 0.6229, 9.414), (0.7018, 0.7122, 19.62), (0.7018, 0.4155, 10.07), (0.7018, 0.5051, 20.27), (0.9276, 0.4155, 10.07), (0.9276, 0.5051, 20.27)], [], [(4, 5, 1, 0), (12, 6, 2, 13), (6, 7, 3, 2), (22, 4, 0, 23), (27, 13, 2, 3), (22, 8, 5, 4), (5, 8, 17, 1), (8, 9, 16, 17), (9, 10, 15, 16), (10, 11, 14, 15), (11, 12, 13, 14), (7, 18, 27, 3), (18, 19, 26, 27), (19, 20, 25, 26), (20, 21, 24, 25), (21, 22, 23, 24), (0, 1, 17, 23), (23, 17, 16, 24), (24, 16, 15, 25), (25, 15, 14, 26), (26, 14, 13, 27), (7, 6, 12, 18), (18, 12, 11, 19), (19, 11, 10, 20), (20, 10, 9, 21), (21, 9, 8, 22), (32, 33, 29, 28), (40, 34, 30, 41), (34, 35, 31, 30), (50, 32, 28, 51), (55, 41, 30, 31), (50, 36, 33, 32), (33, 36, 45, 29), (36, 37, 44, 45), (37, 38, 43, 44), (38, 39, 42, 43), (39, 40, 41, 42), (35, 46, 55, 31), (46, 47, 54, 55), (47, 48, 53, 54), (48, 49, 52, 53), (49, 50, 51, 52), (28, 29, 45, 51), (51, 45, 44, 52), (52, 44, 43, 53), (53, 43, 42, 54), (54, 42, 41, 55), (35, 34, 40, 46), (46, 40, 39, 47), (47, 39, 38, 48), (48, 38, 37, 49), (49, 37, 36, 50), (61, 62, 58, 57), (63, 60, 56, 59), (56, 57, 58, 59), (69, 70, 66, 65), (71, 68, 64, 67), (64, 65, 66, 67), (77, 78, 74, 73), (79, 76, 72, 75), (72, 73, 74, 75), (84, 85, 81, 80), (85, 86, 82, 81), (86, 87, 83, 82), (87, 84, 80, 83), (80, 81, 82, 83), (92, 93, 89, 88), (93, 94, 90, 89), (94, 95, 91, 90), (95, 92, 88, 91), (88, 89, 90, 91), (92, 95, 103, 100), (95, 94, 102, 103), (94, 93, 101, 102), (93, 92, 100, 101), (84, 87, 99, 96), (87, 86, 98, 99), (86, 85, 97, 98), (85, 84, 96, 97), (144, 147, 111, 108), (147, 149, 110, 111), (149, 151, 109, 110), (151, 144, 108, 109), (152, 155, 107, 104), (155, 157, 106, 107), (157, 159, 105, 106), (159, 152, 104, 105), (104, 107, 106, 105), (108, 111, 110, 109), (116, 117, 113, 112), (117, 118, 114, 113), (118, 119, 115, 114), (119, 116, 112, 115), (112, 113, 114, 115), (125, 126, 122, 121), (127, 124, 120, 123), (120, 121, 122, 123), (132, 133, 129, 128), (133, 134, 130, 129), (134, 135, 131, 130), (135, 132, 128, 131), (128, 129, 130, 131), (140, 141, 137, 136), (141, 142, 138, 137), (142, 143, 139, 138), (143, 140, 136, 139), (136, 137, 138, 139), (143, 142, 141, 140), (100, 103, 146, 145), (145, 146, 147, 144), (103, 102, 148, 146), (146, 148, 149, 147), (102, 101, 150, 148), (148, 150, 151, 149), (101, 100, 145, 150), (150, 145, 144, 151), (96, 99, 154, 153), (153, 154, 155, 152), (99, 98, 156, 154), (154, 156, 157, 155), (98, 97, 158, 156), (156, 158, 159, 157), (97, 96, 153, 158), (158, 153, 152, 159)])
me_cube_003.polygons.foreach_set('use_smooth', [True] * 124)
_uv = me_cube_003.uv_layers.new(name='UVMap')
_uv.uv.foreach_set('vector', [0.0, 0.0, 1.0, 0.0, 1.0, 1.0, 0.0, 1.0, 0.0, 0.0, 1.0, 0.0, 1.0, 1.0, 0.0, 1.0, 0.0, 0.0, 1.0, 0.0, 1.0, 1.0, 0.0, 1.0, 0.0, 0.0, 1.0, 0.0, 1.0, 1.0, 0.0, 1.0, 0.0, 0.0, 1.0, 0.0, 1.0, 1.0, 0.0, 1.0, 0.0, 0.0, 1.0, 0.0, 1.0, 1.0, 0.0, 1.0, 0.0, 0.0, 1.0, 0.0, 1.0, 1.0, 0.0, 1.0, 0.0, 0.0, 1.0, 0.0, 1.0, 1.0, 0.0, 1.0, 0.0, 0.0, 1.0, 0.0, 1.0, 1.0, 0.0, 1.0, 0.0, 0.0, 1.0, 0.0, 1.0, 1.0, 0.0, 1.0, 0.0, 0.0, 1.0, 0.0, 1.0, 1.0, 0.0, 1.0, 0.0, 0.0, 1.0, 0.0, 1.0, 1.0, 0.0, 1.0, 0.0, 0.0, 1.0, 0.0, 1.0, 1.0, 0.0, 1.0, 0.0, 0.0, 1.0, 0.0, 1.0, 1.0, 0.0, 1.0, 0.0, 0.0, 1.0, 0.0, 1.0, 1.0, 0.0, 1.0, 0.0, 0.0, 1.0, 0.0, 1.0, 1.0, 0.0, 1.0, 0.0, 0.0, 1.0, 0.0, 1.0, 1.0, 0.0, 1.0, 0.0, 0.0, 1.0, 0.0, 1.0, 1.0, 0.0, 1.0, 0.0, 0.0, 1.0, 0.0, 1.0, 1.0, 0.0, 1.0, 0.0, 0.0, 1.0, 0.0, 1.0, 1.0, 0.0, 1.0, 0.0, 0.0, 1.0, 0.0, 1.0, 1.0, 0.0, 1.0, 0.0, 0.0, 1.0, 0.0, 1.0, 1.0, 0.0, 1.0, 0.0, 0.0, 1.0, 0.0, 1.0, 1.0, 0.0, 1.0, 0.0, 0.0, 1.0, 0.0, 1.0, 1.0, 0.0, 1.0, 0.0, 0.0, 1.0, 0.0, 1.0, 1.0, 0.0, 1.0, 0.0, 0.0, 1.0, 0.0, 1.0, 1.0, 0.0, 1.0, 0.0, 0.0, 1.0, 0.0, 1.0, 1.0, 0.0, 1.0, 0.0, 0.0, 1.0, 0.0, 1.0, 1.0, 0.0, 1.0, 0.0, 0.0, 1.0, 0.0, 1.0, 1.0, 0.0, 1.0, 0.0, 0.0, 1.0, 0.0, 1.0, 1.0, 0.0, 1.0, 0.0, 0.0, 1.0, 0.0, 1.0, 1.0, 0.0, 1.0, 0.0, 0.0, 1.0, 0.0, 1.0, 1.0, 0.0, 1.0, 0.0, 0.0, 1.0, 0.0, 1.0, 1.0, 0.0, 1.0, 0.0, 0.0, 1.0, 0.0, 1.0, 1.0, 0.0, 1.0, 0.0, 0.0, 1.0, 0.0, 1.0, 1.0, 0.0, 1.0, 0.0, 0.0, 1.0, 0.0, 1.0, 1.0, 0.0, 1.0, 0.0, 0.0, 1.0, 0.0, 1.0, 1.0, 0.0, 1.0, 0.0, 0.0, 1.0, 0.0, 1.0, 1.0, 0.0, 1.0, 0.0, 0.0, 1.0, 0.0, 1.0, 1.0, 0.0, 1.0, 0.0, 0.0, 1.0, 0.0, 1.0, 1.0, 0.0, 1.0, 0.0, 0.0, 1.0, 0.0, 1.0, 1.0, 0.0, 1.0, 0.0, 0.0, 1.0, 0.0, 1.0, 1.0, 0.0, 1.0, 0.0, 0.0, 1.0, 0.0, 1.0, 1.0, 0.0, 1.0, 0.0, 0.0, 1.0, 0.0, 1.0, 1.0, 0.0, 1.0, 0.0, 0.0, 1.0, 0.0, 1.0, 1.0, 0.0, 1.0, 0.0, 0.0, 1.0, 0.0, 1.0, 1.0, 0.0, 1.0, 0.0, 0.0, 1.0, 0.0, 1.0, 1.0, 0.0, 1.0, 0.0, 0.0, 1.0, 0.0, 1.0, 1.0, 0.0, 1.0, 0.0, 0.0, 1.0, 0.0, 1.0, 1.0, 0.0, 1.0, 0.0, 0.0, 1.0, 0.0, 1.0, 1.0, 0.0, 1.0, 0.0, 0.0, 1.0, 0.0, 1.0, 1.0, 0.0, 1.0, 0.0, 0.0, 1.0, 0.0, 1.0, 1.0, 0.0, 1.0, 0.0, 0.0, 1.0, 0.0, 1.0, 1.0, 0.0, 1.0, 0.0, 0.0, 1.0, 0.0, 1.0, 1.0, 0.0, 1.0, 0.0, 0.0, 1.0, 0.0, 1.0, 1.0, 0.0, 1.0, 0.0, 0.0, 1.0, 0.0, 1.0, 1.0, 0.0, 1.0, 0.0, 0.0, 1.0, 0.0, 1.0, 1.0, 0.0, 1.0, 0.0, 0.0, 1.0, 0.0, 1.0, 1.0, 0.0, 1.0, 0.0, 0.0, 1.0, 0.0, 1.0, 1.0, 0.0, 1.0, 0.0, 0.0, 1.0, 0.0, 1.0, 1.0, 0.0, 1.0, 0.0, 0.0, 1.0, 0.0, 1.0, 1.0, 0.0, 1.0, 0.0, 0.0, 1.0, 0.0, 1.0, 1.0, 0.0, 1.0, 0.0, 0.0, 1.0, 0.0, 1.0, 1.0, 0.0, 1.0, 0.0, 0.0, 1.0, 0.0, 1.0, 1.0, 0.0, 1.0, 0.0, 0.0, 1.0, 0.0, 1.0, 1.0, 0.0, 1.0, 0.0, 0.0, 1.0, 0.0, 1.0, 1.0, 0.0, 1.0, 0.0, 0.0, 1.0, 0.0, 1.0, 1.0, 0.0, 1.0, 0.0, 0.0, 1.0, 0.0, 1.0, 1.0, 0.0, 1.0, 0.0, 0.0, 1.0, 0.0, 1.0, 1.0, 0.0, 1.0, 0.0, 0.0, 1.0, 0.0, 1.0, 1.0, 0.0, 1.0, 0.0, 0.0, 1.0, 0.0, 1.0, 1.0, 0.0, 1.0, 0.0, 0.0, 1.0, 0.0, 1.0, 1.0, 0.0, 1.0, 0.0, 0.0, 1.0, 0.0, 1.0, 1.0, 0.0, 1.0, 0.0, 0.0, 1.0, 0.0, 1.0, 1.0, 0.0, 1.0, 0.0, 0.0, 1.0, 0.0, 1.0, 1.0, 0.0, 1.0, 0.0, 0.0, 1.0, 0.0, 1.0, 1.0, 0.0, 1.0, 0.0, 0.0, 1.0, 0.0, 1.0, 1.0, 0.0, 1.0, 0.0, 0.0, 1.0, 0.0, 1.0, 1.0, 0.0, 1.0, 0.0, 0.0, 1.0, 0.0, 1.0, 1.0, 0.0, 1.0, 0.0, 0.0, 1.0, 0.0, 1.0, 1.0, 0.0, 1.0, 0.0, 0.0, 1.0, 0.0, 1.0, 1.0, 0.0, 1.0, 0.0, 0.0, 1.0, 0.0, 1.0, 1.0, 0.0, 1.0, 0.0, 0.0, 1.0, 0.0, 1.0, 1.0, 0.0, 1.0, 0.0, 0.0, 1.0, 0.0, 1.0, 1.0, 0.0, 1.0, 0.0, 0.0, 1.0, 0.0, 1.0, 1.0, 0.0, 1.0, 0.0, 0.0, 1.0, 0.0, 1.0, 1.0, 0.0, 1.0, 0.0, 0.0, 1.0, 0.0, 1.0, 1.0, 0.0, 1.0, 0.0, 0.0, 1.0, 0.0, 1.0, 1.0, 0.0, 1.0, 0.0, 0.0, 1.0, 0.0, 1.0, 1.0, 0.0, 1.0, 0.0, 0.0, 1.0, 0.0, 1.0, 1.0, 0.0, 1.0, 0.0, 0.0, 1.0, 0.0, 1.0, 1.0, 0.0, 1.0, 0.0, 0.0, 1.0, 0.0, 1.0, 1.0, 0.0, 1.0, 0.0, 0.0, 1.0, 0.0, 1.0, 1.0, 0.0, 1.0, 0.0, 0.0, 1.0, 0.0, 1.0, 1.0, 0.0, 1.0, 0.0, 0.0, 1.0, 0.0, 1.0, 1.0, 0.0, 1.0, 0.0, 0.0, 1.0, 0.0, 1.0, 1.0, 0.0, 1.0, 0.0, 0.0, 1.0, 0.0, 1.0, 1.0, 0.0, 1.0, 0.0, 0.0, 1.0, 0.0, 1.0, 1.0, 0.0, 1.0, 0.0, 0.0, 1.0, 0.0, 1.0, 1.0, 0.0, 1.0, 0.0, 0.0, 1.0, 0.0, 1.0, 1.0, 0.0, 1.0, 0.0, 0.0, 1.0, 0.0, 1.0, 1.0, 0.0, 1.0, 0.0, 0.0, 1.0, 0.0, 1.0, 1.0, 0.0, 1.0, 0.0, 0.0, 1.0, 0.0, 1.0, 1.0, 0.0, 1.0, 0.0, 0.0, 1.0, 0.0, 1.0, 1.0, 0.0, 1.0, 0.0, 0.0, 1.0, 0.0, 1.0, 1.0, 0.0, 1.0, 0.0, 0.0, 1.0, 0.0, 1.0, 1.0, 0.0, 1.0, 0.0, 0.0, 1.0, 0.0, 1.0, 1.0, 0.0, 1.0, 0.0, 0.0, 1.0, 0.0, 1.0, 1.0, 0.0, 1.0, 0.0, 0.0, 1.0, 0.0, 1.0, 1.0, 0.0, 1.0, 0.0, 0.0, 1.0, 0.0, 1.0, 1.0, 0.0, 1.0, 0.0, 0.0, 1.0, 0.0, 1.0, 1.0, 0.0, 1.0, 0.0, 0.0, 1.0, 0.0, 1.0, 1.0, 0.0, 1.0, 0.0, 0.0, 1.0, 0.0, 1.0, 1.0, 0.0, 1.0, 0.0, 0.0, 1.0, 0.0, 1.0, 1.0, 0.0, 1.0, 0.0, 0.0, 1.0, 0.0, 1.0, 1.0, 0.0, 1.0, 0.0, 0.0, 1.0, 0.0, 1.0, 1.0, 0.0, 1.0, 0.0, 0.0, 1.0, 0.0, 1.0, 1.0, 0.0, 1.0, 0.0, 0.0, 1.0, 0.0, 1.0, 1.0, 0.0, 1.0, 0.0, 0.0, 1.0, 0.0, 1.0, 1.0, 0.0, 1.0, 0.0, 0.0, 1.0, 0.0, 1.0, 1.0, 0.0, 1.0, 0.0, 0.0, 1.0, 0.0, 1.0, 1.0, 0.0, 1.0, 0.0, 0.0, 1.0, 0.0, 1.0, 1.0, 0.0, 1.0, 0.0, 0.0, 1.0, 0.0, 1.0, 1.0, 0.0, 1.0, 0.0, 0.0, 1.0, 0.0, 1.0, 1.0, 0.0, 1.0])
me_cube_003.materials.append(mat_material_001)
me_cube_003.use_remesh_preserve_volume = False
me_cube_003.use_remesh_preserve_attributes = False
me_cube_003.use_mirror_vertex_groups = False
me_cube_003.update()
me_cube_001 = bpy.data.meshes.new('Cube.001')
me_cube_001.from_pydata([(8.812, 15.12, -1.363), (9.272, 15.12, -1.363), (9.272, -15.11, -1.363), (8.812, -15.11, -1.363), (8.812, 15.12, 0.446), (9.272, 15.12, 0.446), (9.272, -15.11, 0.446), (8.812, -15.11, 0.446), (-9.378, 15.12, -1.363), (-8.919, 15.12, -1.363), (-8.919, -15.11, -1.363), (-9.378, -15.11, -1.363), (-9.378, 15.12, 0.446), (-8.919, 15.12, 0.446), (-8.919, -15.11, 0.446), (-9.378, -15.11, 0.446), (-8.817, 14.62, -1.363), (-8.817, 15.08, -1.363), (8.963, 15.08, -1.363), (8.963, 14.62, -1.363), (-8.817, 14.62, 0.446), (-8.817, 15.08, 0.446), (8.963, 15.08, 0.446), (8.963, 14.62, 0.446), (-8.817, -15.14, -1.363), (-8.817, -14.68, -1.363), (8.963, -14.68, -1.363), (8.963, -15.14, -1.363), (-8.817, -15.14, 0.446), (-8.817, -14.68, 0.446), (8.963, -14.68, 0.446), (8.963, -15.14, 0.446), (-10.15, -15.94, -1.425), (-10.15, -13.94, -1.425), (-8.147, -13.94, -1.425), (-8.147, -15.94, -1.425), (-10.15, -15.94, 0.5747), (-10.15, -13.94, 0.5747), (-8.147, -13.94, 0.5747), (-8.147, -15.94, 0.5747), (-9.854, -15.65, -1.593), (-9.854, -14.23, -1.593), (-8.44, -14.23, -1.593), (-8.44, -15.65, -1.593), (-9.669, -15.46, -11.87), (-9.669, -14.42, -11.87), (-8.625, -14.42, -11.87), (-8.625, -15.46, -11.87), (8.068, -15.94, -1.425), (8.068, -13.94, -1.425), (10.07, -13.94, -1.425), (10.07, -15.94, -1.425), (8.068, -15.94, 0.5747), (8.068, -13.94, 0.5747), (10.07, -13.94, 0.5747), (10.07, -15.94, 0.5747), (8.36, -15.65, -1.593), (8.36, -14.23, -1.593), (9.775, -14.23, -1.593), (9.775, -15.65, -1.593), (8.545, -15.46, -11.87), (8.545, -14.42, -11.87), (9.59, -14.42, -11.87), (9.59, -15.46, -11.87), (-10.15, 13.82, -1.425), (-10.15, 15.82, -1.425), (-8.147, 15.82, -1.425), (-8.147, 13.82, -1.425), (-10.15, 13.82, 0.5747), (-10.15, 15.82, 0.5747), (-8.147, 15.82, 0.5747), (-8.147, 13.82, 0.5747), (-9.854, 14.12, -1.593), (-9.854, 15.53, -1.593), (-8.44, 15.53, -1.593), (-8.44, 14.12, -1.593), (-9.669, 14.3, -11.87), (-9.669, 15.35, -11.87), (-8.625, 15.35, -11.87), (-8.625, 14.3, -11.87), (8.068, 13.82, -1.425), (8.068, 15.82, -1.425), (10.07, 15.82, -1.425), (10.07, 13.82, -1.425), (8.068, 13.82, 0.5747), (8.068, 15.82, 0.5747), (10.07, 15.82, 0.5747), (10.07, 13.82, 0.5747), (8.36, 14.12, -1.593), (8.36, 15.53, -1.593), (9.775, 15.53, -1.593), (9.775, 14.12, -1.593), (8.545, 14.3, -11.87), (8.545, 15.35, -11.87), (9.59, 15.35, -11.87), (9.59, 14.3, -11.87), (11.18, 17.07, 0.3594), (11.18, -17.05, 0.3594), (-11.16, -17.05, 0.3594), (-11.16, 17.07, 0.3594), (11.18, 17.07, 1.534), (11.18, -17.05, 1.534), (-11.16, -17.05, 1.534), (-11.16, 17.07, 1.534)], [], [(5, 6, 2, 1), (7, 4, 0, 3), (0, 1, 2, 3), (13, 14, 10, 9), (15, 12, 8, 11), (8, 9, 10, 11), (21, 22, 18, 17), (23, 20, 16, 19), (16, 17, 18, 19), (29, 30, 26, 25), (31, 28, 24, 27), (24, 25, 26, 27), (36, 37, 33, 32), (37, 38, 34, 33), (38, 39, 35, 34), (39, 36, 32, 35), (35, 32, 40, 43), (43, 40, 44, 47), (34, 35, 43, 42), (33, 34, 42, 41), (32, 33, 41, 40), (42, 43, 47, 46), (41, 42, 46, 45), (40, 41, 45, 44), (52, 53, 49, 48), (53, 54, 50, 49), (54, 55, 51, 50), (55, 52, 48, 51), (51, 48, 56, 59), (59, 56, 60, 63), (50, 51, 59, 58), (49, 50, 58, 57), (48, 49, 57, 56), (58, 59, 63, 62), (57, 58, 62, 61), (56, 57, 61, 60), (68, 69, 65, 64), (69, 70, 66, 65), (70, 71, 67, 66), (71, 68, 64, 67), (67, 64, 72, 75), (75, 72, 76, 79), (66, 67, 75, 74), (65, 66, 74, 73), (64, 65, 73, 72), (74, 75, 79, 78), (73, 74, 78, 77), (72, 73, 77, 76), (84, 85, 81, 80), (85, 86, 82, 81), (86, 87, 83, 82), (87, 84, 80, 83), (83, 80, 88, 91), (91, 88, 92, 95), (82, 83, 91, 90), (81, 82, 90, 89), (80, 81, 89, 88), (90, 91, 95, 94), (89, 90, 94, 93), (88, 89, 93, 92), (96, 97, 98, 99), (100, 103, 102, 101), (96, 100, 101, 97), (97, 101, 102, 98), (98, 102, 103, 99), (100, 96, 99, 103)])
_uv = me_cube_001.uv_layers.new(name='UVMap')
_uv.uv.foreach_set('vector', [0.0, 0.0, 1.0, 0.0, 1.0, 1.0, 0.0, 1.0, 0.0, 0.0, 1.0, 0.0, 1.0, 1.0, 0.0, 1.0, 0.0, 0.0, 1.0, 0.0, 1.0, 1.0, 0.0, 1.0, 0.0, 0.0, 1.0, 0.0, 1.0, 1.0, 0.0, 1.0, 0.0, 0.0, 1.0, 0.0, 1.0, 1.0, 0.0, 1.0, 0.0, 0.0, 1.0, 0.0, 1.0, 1.0, 0.0, 1.0, 0.0, 0.0, 1.0, 0.0, 1.0, 1.0, 0.0, 1.0, 0.0, 0.0, 1.0, 0.0, 1.0, 1.0, 0.0, 1.0, 0.0, 0.0, 1.0, 0.0, 1.0, 1.0, 0.0, 1.0, 0.0, 0.0, 1.0, 0.0, 1.0, 1.0, 0.0, 1.0, 0.0, 0.0, 1.0, 0.0, 1.0, 1.0, 0.0, 1.0, 0.0, 0.0, 1.0, 0.0, 1.0, 1.0, 0.0, 1.0, 0.0, 0.0, 1.0, 0.0, 1.0, 1.0, 0.0, 1.0, 0.0, 0.0, 1.0, 0.0, 1.0, 1.0, 0.0, 1.0, 0.0, 0.0, 1.0, 0.0, 1.0, 1.0, 0.0, 1.0, 0.0, 0.0, 1.0, 0.0, 1.0, 1.0, 0.0, 1.0, 0.0, 0.0, 1.0, 0.0, 1.0, 1.0, 0.0, 1.0, 0.0, 0.0, 1.0, 0.0, 1.0, 1.0, 0.0, 1.0, 0.0, 0.0, 1.0, 0.0, 1.0, 1.0, 0.0, 1.0, 0.0, 0.0, 1.0, 0.0, 1.0, 1.0, 0.0, 1.0, 0.0, 0.0, 1.0, 0.0, 1.0, 1.0, 0.0, 1.0, 0.0, 0.0, 1.0, 0.0, 1.0, 1.0, 0.0, 1.0, 0.0, 0.0, 1.0, 0.0, 1.0, 1.0, 0.0, 1.0, 0.0, 0.0, 1.0, 0.0, 1.0, 1.0, 0.0, 1.0, 0.0, 0.0, 1.0, 0.0, 1.0, 1.0, 0.0, 1.0, 0.0, 0.0, 1.0, 0.0, 1.0, 1.0, 0.0, 1.0, 0.0, 0.0, 1.0, 0.0, 1.0, 1.0, 0.0, 1.0, 0.0, 0.0, 1.0, 0.0, 1.0, 1.0, 0.0, 1.0, 0.0, 0.0, 1.0, 0.0, 1.0, 1.0, 0.0, 1.0, 0.0, 0.0, 1.0, 0.0, 1.0, 1.0, 0.0, 1.0, 0.0, 0.0, 1.0, 0.0, 1.0, 1.0, 0.0, 1.0, 0.0, 0.0, 1.0, 0.0, 1.0, 1.0, 0.0, 1.0, 0.0, 0.0, 1.0, 0.0, 1.0, 1.0, 0.0, 1.0, 0.0, 0.0, 1.0, 0.0, 1.0, 1.0, 0.0, 1.0, 0.0, 0.0, 1.0, 0.0, 1.0, 1.0, 0.0, 1.0, 0.0, 0.0, 1.0, 0.0, 1.0, 1.0, 0.0, 1.0, 0.0, 0.0, 1.0, 0.0, 1.0, 1.0, 0.0, 1.0, 0.0, 0.0, 1.0, 0.0, 1.0, 1.0, 0.0, 1.0, 0.0, 0.0, 1.0, 0.0, 1.0, 1.0, 0.0, 1.0, 0.0, 0.0, 1.0, 0.0, 1.0, 1.0, 0.0, 1.0, 0.0, 0.0, 1.0, 0.0, 1.0, 1.0, 0.0, 1.0, 0.0, 0.0, 1.0, 0.0, 1.0, 1.0, 0.0, 1.0, 0.0, 0.0, 1.0, 0.0, 1.0, 1.0, 0.0, 1.0, 0.0, 0.0, 1.0, 0.0, 1.0, 1.0, 0.0, 1.0, 0.0, 0.0, 1.0, 0.0, 1.0, 1.0, 0.0, 1.0, 0.0, 0.0, 1.0, 0.0, 1.0, 1.0, 0.0, 1.0, 0.0, 0.0, 1.0, 0.0, 1.0, 1.0, 0.0, 1.0, 0.0, 0.0, 1.0, 0.0, 1.0, 1.0, 0.0, 1.0, 0.0, 0.0, 1.0, 0.0, 1.0, 1.0, 0.0, 1.0, 0.0, 0.0, 1.0, 0.0, 1.0, 1.0, 0.0, 1.0, 0.0, 0.0, 1.0, 0.0, 1.0, 1.0, 0.0, 1.0, 0.0, 0.0, 1.0, 0.0, 1.0, 1.0, 0.0, 1.0, 0.0, 0.0, 1.0, 0.0, 1.0, 1.0, 0.0, 1.0, 0.0, 0.0, 1.0, 0.0, 1.0, 1.0, 0.0, 1.0, 0.0, 0.0, 1.0, 0.0, 1.0, 1.0, 0.0, 1.0, 0.0, 0.0, 1.0, 0.0, 1.0, 1.0, 0.0, 1.0, 0.0, 0.0, 1.0, 0.0, 1.0, 1.0, 0.0, 1.0, 0.0, 0.0, 1.0, 0.0, 1.0, 1.0, 0.0, 1.0, 0.0, 0.0, 1.0, 0.0, 1.0, 1.0, 0.0, 1.0, 0.0, 0.0, 1.0, 0.0, 1.0, 1.0, 0.0, 1.0, 0.0, 0.0, 1.0, 0.0, 1.0, 1.0, 0.0, 1.0, 0.0, 0.0, 1.0, 0.0, 1.0, 1.0, 0.0, 1.0, 0.0, 0.0, 1.0, 0.0, 1.0, 1.0, 0.0, 1.0, 0.0, 0.0, 1.0, 0.0, 1.0, 1.0, 0.0, 1.0, 0.0, 0.0, 1.0, 0.0, 1.0, 1.0, 0.0, 1.0, 0.0, 0.0, 1.0, 0.0, 1.0, 1.0, 0.0, 1.0])
me_cube_001.materials.append(mat_material_001)
me_cube_001.use_remesh_preserve_volume = False
me_cube_001.use_remesh_preserve_attributes = False
me_cube_001.use_mirror_vertex_groups = False
me_cube_001.update()
me_cube_002 = bpy.data.meshes.new('Cube.002')
me_cube_002.from_pydata([(0.7026, 0.5703, 20.61), (0.7026, 0.6602, 20.44), (-0.7026, 0.6602, 20.44), (-0.7026, 0.5703, 20.61), (0.7026, 0.5038, 15.08), (0.7026, 0.5929, 14.91), (-0.7026, 0.5929, 14.91), (-0.7026, 0.5038, 15.08), (0.4684, 0.5994, 14.64), (0.2342, 0.6105, 14.41), (-4.376e-06, 0.6255, 14.31), (-0.2342, 0.6106, 14.41), (-0.4684, 0.5995, 14.64), (-0.4684, 0.6606, 20.3), (-0.2342, 0.6648, 20.18), (-3.485e-06, 0.6695, 20.12), (0.2342, 0.6648, 20.18), (0.4684, 0.6606, 20.3), (-0.4684, 0.5087, 14.81), (-0.2342, 0.5201, 14.58), (-4.328e-06, 0.5354, 14.47), (0.2342, 0.52, 14.58), (0.4684, 0.5087, 14.81), (0.4684, 0.5707, 20.47), (0.2342, 0.575, 20.34), (-3.52e-06, 0.5799, 20.29), (-0.2342, 0.575, 20.34), (-0.4684, 0.5707, 20.47), (-0.7026, 0.589, 21.91), (-0.7026, 0.6788, 21.75), (0.7026, 0.6788, 21.75), (0.7026, 0.589, 21.91), (-0.7026, 0.66, 26.73), (-0.7026, 0.7495, 26.56), (0.7026, 0.7495, 26.56), (0.7026, 0.66, 26.73), (-0.4684, 0.7524, 26.8), (-0.2342, 0.755, 27.0), (-3.816e-06, 0.7561, 27.09), (0.2342, 0.755, 27.0), (0.4684, 0.7524, 26.8), (0.4684, 0.682, 21.87), (0.2342, 0.6867, 21.98), (-3.858e-06, 0.6886, 22.02), (-0.2342, 0.6868, 21.98), (-0.4684, 0.6821, 21.87), (0.4684, 0.6629, 26.96), (0.2342, 0.6655, 27.17), (-3.858e-06, 0.6666, 27.25), (-0.2342, 0.6655, 27.17), (-0.4684, 0.6629, 26.96), (-0.4684, 0.5923, 22.03), (-0.2342, 0.5971, 22.14), (-3.816e-06, 0.5991, 22.19), (0.2342, 0.5971, 22.14), (0.4684, 0.5923, 22.03), (0.8497, -1.083, -5.951), (0.7914, -1.083, -5.951), (0.7914, 0.4207, -5.951), (0.8497, 0.4207, -5.951), (0.8497, -1.083, -1.456), (0.7914, -1.083, -1.456), (0.7914, 0.4115, -1.456), (0.8497, 0.4114, -1.456), (-0.7857, -1.083, -5.951), (-0.844, -1.083, -5.951), (-0.844, 0.4207, -5.951), (-0.7857, 0.4207, -5.951), (-0.7857, -1.083, -1.456), (-0.844, -1.083, -1.456), (-0.844, 0.4115, -1.456), (-0.7857, 0.4114, -1.456), (0.7097, 0.5248, -5.951), (0.7097, 0.4665, -5.951), (-0.7103, 0.4665, -5.951), (-0.7103, 0.5248, -5.951), (0.7097, 0.5135, -1.456), (0.7097, 0.4561, -1.456), (-0.7103, 0.4561, -1.456), (-0.7103, 0.5135, -1.456), (0.8839, 0.5619, -31.22), (0.8839, 0.4314, -31.22), (0.7454, 0.4314, -31.22), (0.7454, 0.5619, -31.22), (0.9276, 0.5902, -1.32), (0.9276, 0.3807, -1.32), (0.7018, 0.3807, -1.32), (0.7018, 0.5902, -1.32), (-0.7474, 0.5619, -31.22), (-0.7474, 0.4314, -31.22), (-0.8859, 0.4314, -31.22), (-0.8859, 0.5619, -31.22), (-0.7038, 0.5902, -1.32), (-0.7038, 0.3807, -1.32), (-0.9295, 0.3807, -1.32), (-0.9295, 0.5902, -1.32), (0.9276, 0.591, -0.788), (0.9276, 0.3836, -0.1328), (0.7018, 0.3836, -0.1328), (0.7018, 0.591, -0.788), (-0.7038, 0.591, -0.788), (-0.7038, 0.3836, -0.1328), (-0.9295, 0.3836, -0.1328), (-0.9295, 0.591, -0.788), (0.9276, 0.8696, 29.82), (0.9276, 0.664, 30.47), (0.7018, 0.6602, 30.47), (0.7018, 0.8657, 29.82), (-0.7038, 0.8657, 29.82), (-0.7038, 0.6602, 30.47), (-0.9295, 0.664, 30.47), (-0.9295, 0.8697, 29.82), (0.7459, -1.211, -31.22), (0.7459, -1.08, -31.22), (0.8844, -1.08, -31.22), (0.8844, -1.211, -31.22), (0.7023, -1.252, -1.32), (0.7023, -1.039, -1.32), (0.928, -1.039, -1.32), (0.928, -1.252, -1.32), (-0.7112, -1.174, -5.951), (-0.7112, -1.115, -5.951), (0.7088, -1.115, -5.951), (0.7088, -1.174, -5.951), (-0.7112, -1.174, -1.456), (-0.7112, -1.115, -1.456), (0.7088, -1.115, -1.456), (0.7088, -1.174, -1.456), (-0.8854, -1.211, -31.22), (-0.8854, -1.08, -31.22), (-0.7469, -1.08, -31.22), (-0.7469, -1.211, -31.22), (-0.929, -1.252, -1.32), (-0.929, -1.039, -1.32), (-0.7033, -1.039, -1.32), (-0.7033, -1.252, -1.32), (-0.9976, -1.319, -1.843), (-0.9976, 0.6708, -1.843), (1.002, 0.6708, -1.843), (1.002, -1.319, -1.843), (-0.9976, -1.319, 0.1565), (-0.9976, 0.6601, 0.1565), (1.002, 0.6602, 0.1565), (1.002, -1.319, 0.1565), (-0.7038, 0.7122, 19.62), (-0.7038, 0.6229, 9.414), (-0.9295, 0.6229, 9.414), (-0.9295, 0.7122, 19.62), (-0.9295, 0.4156, 10.07), (-0.9295, 0.5051, 20.27), (-0.7038, 0.4155, 10.07), (-0.7038, 0.5051, 20.27), (0.9276, 0.7122, 19.62), (0.9276, 0.6229, 9.414), (0.7018, 0.6229, 9.414), (0.7018, 0.7122, 19.62), (0.7018, 0.4155, 10.07), (0.7018, 0.5051, 20.27), (0.9276, 0.4155, 10.07), (0.9276, 0.5051, 20.27)], [], [(4, 5, 1, 0), (12, 6, 2, 13), (6, 7, 3, 2), (22, 4, 0, 23), (27, 13, 2, 3), (22, 8, 5, 4), (5, 8, 17, 1), (8, 9, 16, 17), (9, 10, 15, 16), (10, 11, 14, 15), (11, 12, 13, 14), (7, 18, 27, 3), (18, 19, 26, 27), (19, 20, 25, 26), (20, 21, 24, 25), (21, 22, 23, 24), (0, 1, 17, 23), (23, 17, 16, 24), (24, 16, 15, 25), (25, 15, 14, 26), (26, 14, 13, 27), (7, 6, 12, 18), (18, 12, 11, 19), (19, 11, 10, 20), (20, 10, 9, 21), (21, 9, 8, 22), (32, 33, 29, 28), (40, 34, 30, 41), (34, 35, 31, 30), (50, 32, 28, 51), (55, 41, 30, 31), (50, 36, 33, 32), (33, 36, 45, 29), (36, 37, 44, 45), (37, 38, 43, 44), (38, 39, 42, 43), (39, 40, 41, 42), (35, 46, 55, 31), (46, 47, 54, 55), (47, 48, 53, 54), (48, 49, 52, 53), (49, 50, 51, 52), (28, 29, 45, 51), (51, 45, 44, 52), (52, 44, 43, 53), (53, 43, 42, 54), (54, 42, 41, 55), (35, 34, 40, 46), (46, 40, 39, 47), (47, 39, 38, 48), (48, 38, 37, 49), (49, 37, 36, 50), (61, 62, 58, 57), (63, 60, 56, 59), (56, 57, 58, 59), (69, 70, 66, 65), (71, 68, 64, 67), (64, 65, 66, 67), (77, 78, 74, 73), (79, 76, 72, 75), (72, 73, 74, 75), (84, 85, 81, 80), (85, 86, 82, 81), (86, 87, 83, 82), (87, 84, 80, 83), (80, 81, 82, 83), (92, 93, 89, 88), (93, 94, 90, 89), (94, 95, 91, 90), (95, 92, 88, 91), (88, 89, 90, 91), (92, 95, 103, 100), (95, 94, 102, 103), (94, 93, 101, 102), (93, 92, 100, 101), (84, 87, 99, 96), (87, 86, 98, 99), (86, 85, 97, 98), (85, 84, 96, 97), (144, 147, 111, 108), (147, 149, 110, 111), (149, 151, 109, 110), (151, 144, 108, 109), (152, 155, 107, 104), (155, 157, 106, 107), (157, 159, 105, 106), (159, 152, 104, 105), (104, 107, 106, 105), (108, 111, 110, 109), (116, 117, 113, 112), (117, 118, 114, 113), (118, 119, 115, 114), (119, 116, 112, 115), (112, 113, 114, 115), (125, 126, 122, 121), (127, 124, 120, 123), (120, 121, 122, 123), (132, 133, 129, 128), (133, 134, 130, 129), (134, 135, 131, 130), (135, 132, 128, 131), (128, 129, 130, 131), (140, 141, 137, 136), (141, 142, 138, 137), (142, 143, 139, 138), (143, 140, 136, 139), (136, 137, 138, 139), (143, 142, 141, 140), (100, 103, 146, 145), (145, 146, 147, 144), (103, 102, 148, 146), (146, 148, 149, 147), (102, 101, 150, 148), (148, 150, 151, 149), (101, 100, 145, 150), (150, 145, 144, 151), (96, 99, 154, 153), (153, 154, 155, 152), (99, 98, 156, 154), (154, 156, 157, 155), (98, 97, 158, 156), (156, 158, 159, 157), (97, 96, 153, 158), (158, 153, 152, 159)])
me_cube_002.polygons.foreach_set('use_smooth', [True] * 124)
_uv = me_cube_002.uv_layers.new(name='UVMap')
_uv.uv.foreach_set('vector', [0.0, 0.0, 1.0, 0.0, 1.0, 1.0, 0.0, 1.0, 0.0, 0.0, 1.0, 0.0, 1.0, 1.0, 0.0, 1.0, 0.0, 0.0, 1.0, 0.0, 1.0, 1.0, 0.0, 1.0, 0.0, 0.0, 1.0, 0.0, 1.0, 1.0, 0.0, 1.0, 0.0, 0.0, 1.0, 0.0, 1.0, 1.0, 0.0, 1.0, 0.0, 0.0, 1.0, 0.0, 1.0, 1.0, 0.0, 1.0, 0.0, 0.0, 1.0, 0.0, 1.0, 1.0, 0.0, 1.0, 0.0, 0.0, 1.0, 0.0, 1.0, 1.0, 0.0, 1.0, 0.0, 0.0, 1.0, 0.0, 1.0, 1.0, 0.0, 1.0, 0.0, 0.0, 1.0, 0.0, 1.0, 1.0, 0.0, 1.0, 0.0, 0.0, 1.0, 0.0, 1.0, 1.0, 0.0, 1.0, 0.0, 0.0, 1.0, 0.0, 1.0, 1.0, 0.0, 1.0, 0.0, 0.0, 1.0, 0.0, 1.0, 1.0, 0.0, 1.0, 0.0, 0.0, 1.0, 0.0, 1.0, 1.0, 0.0, 1.0, 0.0, 0.0, 1.0, 0.0, 1.0, 1.0, 0.0, 1.0, 0.0, 0.0, 1.0, 0.0, 1.0, 1.0, 0.0, 1.0, 0.0, 0.0, 1.0, 0.0, 1.0, 1.0, 0.0, 1.0, 0.0, 0.0, 1.0, 0.0, 1.0, 1.0, 0.0, 1.0, 0.0, 0.0, 1.0, 0.0, 1.0, 1.0, 0.0, 1.0, 0.0, 0.0, 1.0, 0.0, 1.0, 1.0, 0.0, 1.0, 0.0, 0.0, 1.0, 0.0, 1.0, 1.0, 0.0, 1.0, 0.0, 0.0, 1.0, 0.0, 1.0, 1.0, 0.0, 1.0, 0.0, 0.0, 1.0, 0.0, 1.0, 1.0, 0.0, 1.0, 0.0, 0.0, 1.0, 0.0, 1.0, 1.0, 0.0, 1.0, 0.0, 0.0, 1.0, 0.0, 1.0, 1.0, 0.0, 1.0, 0.0, 0.0, 1.0, 0.0, 1.0, 1.0, 0.0, 1.0, 0.0, 0.0, 1.0, 0.0, 1.0, 1.0, 0.0, 1.0, 0.0, 0.0, 1.0, 0.0, 1.0, 1.0, 0.0, 1.0, 0.0, 0.0, 1.0, 0.0, 1.0, 1.0, 0.0, 1.0, 0.0, 0.0, 1.0, 0.0, 1.0, 1.0, 0.0, 1.0, 0.0, 0.0, 1.0, 0.0, 1.0, 1.0, 0.0, 1.0, 0.0, 0.0, 1.0, 0.0, 1.0, 1.0, 0.0, 1.0, 0.0, 0.0, 1.0, 0.0, 1.0, 1.0, 0.0, 1.0, 0.0, 0.0, 1.0, 0.0, 1.0, 1.0, 0.0, 1.0, 0.0, 0.0, 1.0, 0.0, 1.0, 1.0, 0.0, 1.0, 0.0, 0.0, 1.0, 0.0, 1.0, 1.0, 0.0, 1.0, 0.0, 0.0, 1.0, 0.0, 1.0, 1.0, 0.0, 1.0, 0.0, 0.0, 1.0, 0.0, 1.0, 1.0, 0.0, 1.0, 0.0, 0.0, 1.0, 0.0, 1.0, 1.0, 0.0, 1.0, 0.0, 0.0, 1.0, 0.0, 1.0, 1.0, 0.0, 1.0, 0.0, 0.0, 1.0, 0.0, 1.0, 1.0, 0.0, 1.0, 0.0, 0.0, 1.0, 0.0, 1.0, 1.0, 0.0, 1.0, 0.0, 0.0, 1.0, 0.0, 1.0, 1.0, 0.0, 1.0, 0.0, 0.0, 1.0, 0.0, 1.0, 1.0, 0.0, 1.0, 0.0, 0.0, 1.0, 0.0, 1.0, 1.0, 0.0, 1.0, 0.0, 0.0, 1.0, 0.0, 1.0, 1.0, 0.0, 1.0, 0.0, 0.0, 1.0, 0.0, 1.0, 1.0, 0.0, 1.0, 0.0, 0.0, 1.0, 0.0, 1.0, 1.0, 0.0, 1.0, 0.0, 0.0, 1.0, 0.0, 1.0, 1.0, 0.0, 1.0, 0.0, 0.0, 1.0, 0.0, 1.0, 1.0, 0.0, 1.0, 0.0, 0.0, 1.0, 0.0, 1.0, 1.0, 0.0, 1.0, 0.0, 0.0, 1.0, 0.0, 1.0, 1.0, 0.0, 1.0, 0.0, 0.0, 1.0, 0.0, 1.0, 1.0, 0.0, 1.0, 0.0, 0.0, 1.0, 0.0, 1.0, 1.0, 0.0, 1.0, 0.0, 0.0, 1.0, 0.0, 1.0, 1.0, 0.0, 1.0, 0.0, 0.0, 1.0, 0.0, 1.0, 1.0, 0.0, 1.0, 0.0, 0.0, 1.0, 0.0, 1.0, 1.0, 0.0, 1.0, 0.0, 0.0, 1.0, 0.0, 1.0, 1.0, 0.0, 1.0, 0.0, 0.0, 1.0, 0.0, 1.0, 1.0, 0.0, 1.0, 0.0, 0.0, 1.0, 0.0, 1.0, 1.0, 0.0, 1.0, 0.0, 0.0, 1.0, 0.0, 1.0, 1.0, 0.0, 1.0, 0.0, 0.0, 1.0, 0.0, 1.0, 1.0, 0.0, 1.0, 0.0, 0.0, 1.0, 0.0, 1.0, 1.0, 0.0, 1.0, 0.0, 0.0, 1.0, 0.0, 1.0, 1.0, 0.0, 1.0, 0.0, 0.0, 1.0, 0.0, 1.0, 1.0, 0.0, 1.0, 0.0, 0.0, 1.0, 0.0, 1.0, 1.0, 0.0, 1.0, 0.0, 0.0, 1.0, 0.0, 1.0, 1.0, 0.0, 1.0, 0.0, 0.0, 1.0, 0.0, 1.0, 1.0, 0.0, 1.0, 0.0, 0.0, 1.0, 0.0, 1.0, 1.0, 0.0, 1.0, 0.0, 0.0, 1.0, 0.0, 1.0, 1.0, 0.0, 1.0, 0.0, 0.0, 1.0, 0.0, 1.0, 1.0, 0.0, 1.0, 0.0, 0.0, 1.0, 0.0, 1.0, 1.0, 0.0, 1.0, 0.0, 0.0, 1.0, 0.0, 1.0, 1.0, 0.0, 1.0, 0.0, 0.0, 1.0, 0.0, 1.0, 1.0, 0.0, 1.0, 0.0, 0.0, 1.0, 0.0, 1.0, 1.0, 0.0, 1.0, 0.0, 0.0, 1.0, 0.0, 1.0, 1.0, 0.0, 1.0, 0.0, 0.0, 1.0, 0.0, 1.0, 1.0, 0.0, 1.0, 0.0, 0.0, 1.0, 0.0, 1.0, 1.0, 0.0, 1.0, 0.0, 0.0, 1.0, 0.0, 1.0, 1.0, 0.0, 1.0, 0.0, 0.0, 1.0, 0.0, 1.0, 1.0, 0.0, 1.0, 0.0, 0.0, 1.0, 0.0, 1.0, 1.0, 0.0, 1.0, 0.0, 0.0, 1.0, 0.0, 1.0, 1.0, 0.0, 1.0, 0.0, 0.0, 1.0, 0.0, 1.0, 1.0, 0.0, 1.0, 0.0, 0.0, 1.0, 0.0, 1.0, 1.0, 0.0, 1.0, 0.0, 0.0, 1.0, 0.0, 1.0, 1.0, 0.0, 1.0, 0.0, 0.0, 1.0, 0.0, 1.0, 1.0, 0.0, 1.0, 0.0, 0.0, 1.0, 0.0, 1.0, 1.0, 0.0, 1.0, 0.0, 0.0, 1.0, 0.0, 1.0, 1.0, 0.0, 1.0, 0.0, 0.0, 1.0, 0.0, 1.0, 1.0, 0.0, 1.0, 0.0, 0.0, 1.0, 0.0, 1.0, 1.0, 0.0, 1.0, 0.0, 0.0, 1.0, 0.0, 1.0, 1.0, 0.0, 1.0, 0.0, 0.0, 1.0, 0.0, 1.0, 1.0, 0.0, 1.0, 0.0, 0.0, 1.0, 0.0, 1.0, 1.0, 0.0, 1.0, 0.0, 0.0, 1.0, 0.0, 1.0, 1.0, 0.0, 1.0, 0.0, 0.0, 1.0, 0.0, 1.0, 1.0, 0.0, 1.0, 0.0, 0.0, 1.0, 0.0, 1.0, 1.0, 0.0, 1.0, 0.0, 0.0, 1.0, 0.0, 1.0, 1.0, 0.0, 1.0, 0.0, 0.0, 1.0, 0.0, 1.0, 1.0, 0.0, 1.0, 0.0, 0.0, 1.0, 0.0, 1.0, 1.0, 0.0, 1.0, 0.0, 0.0, 1.0, 0.0, 1.0, 1.0, 0.0, 1.0, 0.0, 0.0, 1.0, 0.0, 1.0, 1.0, 0.0, 1.0, 0.0, 0.0, 1.0, 0.0, 1.0, 1.0, 0.0, 1.0, 0.0, 0.0, 1.0, 0.0, 1.0, 1.0, 0.0, 1.0, 0.0, 0.0, 1.0, 0.0, 1.0, 1.0, 0.0, 1.0, 0.0, 0.0, 1.0, 0.0, 1.0, 1.0, 0.0, 1.0, 0.0, 0.0, 1.0, 0.0, 1.0, 1.0, 0.0, 1.0, 0.0, 0.0, 1.0, 0.0, 1.0, 1.0, 0.0, 1.0, 0.0, 0.0, 1.0, 0.0, 1.0, 1.0, 0.0, 1.0, 0.0, 0.0, 1.0, 0.0, 1.0, 1.0, 0.0, 1.0, 0.0, 0.0, 1.0, 0.0, 1.0, 1.0, 0.0, 1.0, 0.0, 0.0, 1.0, 0.0, 1.0, 1.0, 0.0, 1.0, 0.0, 0.0, 1.0, 0.0, 1.0, 1.0, 0.0, 1.0, 0.0, 0.0, 1.0, 0.0, 1.0, 1.0, 0.0, 1.0, 0.0, 0.0, 1.0, 0.0, 1.0, 1.0, 0.0, 1.0, 0.0, 0.0, 1.0, 0.0, 1.0, 1.0, 0.0, 1.0, 0.0, 0.0, 1.0, 0.0, 1.0, 1.0, 0.0, 1.0, 0.0, 0.0, 1.0, 0.0, 1.0, 1.0, 0.0, 1.0, 0.0, 0.0, 1.0, 0.0, 1.0, 1.0, 0.0, 1.0, 0.0, 0.0, 1.0, 0.0, 1.0, 1.0, 0.0, 1.0, 0.0, 0.0, 1.0, 0.0, 1.0, 1.0, 0.0, 1.0, 0.0, 0.0, 1.0, 0.0, 1.0, 1.0, 0.0, 1.0, 0.0, 0.0, 1.0, 0.0, 1.0, 1.0, 0.0, 1.0, 0.0, 0.0, 1.0, 0.0, 1.0, 1.0, 0.0, 1.0, 0.0, 0.0, 1.0, 0.0, 1.0, 1.0, 0.0, 1.0])
me_cube_002.materials.append(mat_material_001)
me_cube_002.use_remesh_preserve_volume = False
me_cube_002.use_remesh_preserve_attributes = False
me_cube_002.use_mirror_vertex_groups = False
me_cube_002.update()

# ---- objects
ob_kitchen_chair_003 = bpy.data.objects.new('Kitchen_chair.003', me_cube_005)
ob_kitchen_chair_002 = bpy.data.objects.new('Kitchen_chair.002', me_cube_004)
ob_kitchen_chair_001 = bpy.data.objects.new('Kitchen_chair.001', me_cube_003)
ob_kitchen_table = bpy.data.objects.new('Kitchen_table', me_cube_001)
ob_kitchen_chair = bpy.data.objects.new('Kitchen_chair', me_cube_002)

# ---- transforms, parenting, visibility, modifiers, constraints
ob_kitchen_chair_003.location = (-1.902, -1.02, 1.199)
ob_kitchen_chair_003.rotation_euler = (0.0, 0.0, -4.712)
ob_kitchen_chair_003.scale = (0.5125, 0.5125, 0.03706)
ob_kitchen_chair_003.lineart.crease_threshold = 0.0
ob_kitchen_chair_002.location = (-1.902, 1.141, 1.199)
ob_kitchen_chair_002.rotation_euler = (0.0, 0.0, -4.712)
ob_kitchen_chair_002.scale = (0.5125, 0.5125, 0.03706)
ob_kitchen_chair_002.lineart.crease_threshold = 0.0
ob_kitchen_chair_001.location = (1.835, -1.018, 1.199)
ob_kitchen_chair_001.rotation_euler = (0.0, 0.0, -1.571)
ob_kitchen_chair_001.scale = (0.5125, 0.5125, 0.03706)
ob_kitchen_chair_001.lineart.crease_threshold = 0.0
ob_kitchen_table.location = (-0.001106, -0.001468, 1.653)
ob_kitchen_table.scale = (0.1368, 0.1368, 0.1368)
ob_kitchen_table.lineart.crease_threshold = 0.0
ob_kitchen_chair.location = (1.835, 1.143, 1.199)
ob_kitchen_chair.rotation_euler = (0.0, 0.0, -1.571)
ob_kitchen_chair.scale = (0.5125, 0.5125, 0.03706)
ob_kitchen_chair.lineart.crease_threshold = 0.0

# ---- collection membership
col_collection_1.objects.link(ob_kitchen_chair_003)
col_collection_1.objects.link(ob_kitchen_chair_002)
col_collection_1.objects.link(ob_kitchen_chair_001)
col_collection_1.objects.link(ob_kitchen_table)
col_collection_1.objects.link(ob_kitchen_chair)

# ---- scene / render settings (as saved in the file)
scene.frame_start = 1; scene.frame_end = 250; scene.frame_set(1)
scene.render.engine = 'BLENDER_EEVEE_NEXT'
scene.render.resolution_percentage = 50
scene.render.dither_intensity = 0.0
scene.cycles.use_denoising = False
scene.cycles.samples = 10
scene.cycles.sampling_pattern = 'TABULATED_SOBOL'
scene.cycles.light_sampling_threshold = 0.0
scene.cycles.use_adaptive_sampling = False
scene.cycles.use_light_tree = False
scene.cycles.blur_glossy = 0.0
scene.cycles.volume_bounces = 1
scene.cycles.pixel_filter_type = 'GAUSSIAN'
scene.cycles.sample_clamp_indirect = 0.0
scene.view_settings.view_transform = 'Standard'
bpy.context.view_layer.update()

# ---- added for rendering (the .blend has no active camera and no usable light): camera, sun
cam_auto = bpy.data.cameras.new('AutoCamera')
cam_auto.lens = 50.0
cam_auto.sensor_width = 36.0
cam_auto.clip_end = 1000.0
ob_auto_camera = bpy.data.objects.new('AutoCamera', cam_auto)
scene.collection.objects.link(ob_auto_camera)
ob_auto_camera.location = (6.41068, -7.73298, 6.33405)
ob_auto_camera.rotation_euler = (1.09748, -7.21219e-08, 0.694738)
scene.camera = ob_auto_camera
light_auto_sun = bpy.data.lights.new('AutoSun', 'SUN')
light_auto_sun.energy = 3.0
light_auto_sun.angle = 0.0523599
ob_auto_sun = bpy.data.objects.new('AutoSun', light_auto_sun)
scene.collection.objects.link(ob_auto_sun)
ob_auto_sun.rotation_euler = (0.872665, 0.174533, 0.523599)
bpy.context.view_layer.update()
